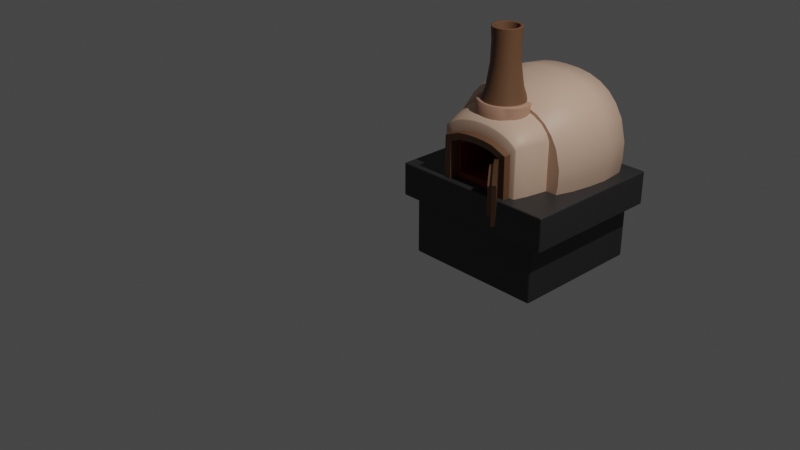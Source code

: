 # Source: oven.blend  (saved by Blender 3.0.42; exported with 4.5.12 LTS)
import bpy
from mathutils import Matrix  # noqa: F401  (used for matrix-valued properties, if any)

bpy.ops.wm.read_factory_settings(use_empty=True)
scene = bpy.context.scene
scene.name = 'Scene'

# ---- collections
col_collection = bpy.data.collections.new('Collection'); scene.collection.children.link(col_collection)

# ---- materials (node trees are filled in below, after node groups)
mat_ovenpeach = bpy.data.materials.new('OvenPeach')
mat_ovenpeach.use_transparent_shadow = False
mat_ovenpeach_001 = bpy.data.materials.new('OvenPeach.001')
mat_ovenpeach_001.use_transparent_shadow = False
mat_ovenbrown = bpy.data.materials.new('OvenBrown')
mat_ovenbrown.use_transparent_shadow = False
mat_ovenred = bpy.data.materials.new('OvenRed')
mat_ovenred.use_transparent_shadow = False
mat_ovenbase = bpy.data.materials.new('OvenBase')
mat_ovenbase.use_transparent_shadow = False
mat_ovenbrown_001 = bpy.data.materials.new('OvenBrown.001')
mat_ovenbrown_001.use_transparent_shadow = False

# ---- material node trees
mat_ovenpeach.use_nodes = True; mat_ovenpeach.node_tree.nodes.clear()
_N = mat_ovenpeach.node_tree.nodes; _L = mat_ovenpeach.node_tree.links
n0 = _N.new('ShaderNodeBsdfPrincipled'); n0.name = 'Principled BSDF'; n0.location = (10, 300)
n0.distribution = 'GGX'
n0.subsurface_method = 'RANDOM_WALK_SKIN'
n0.inputs[0].default_value = (0.7011, 0.4678, 0.3372, 1.0)
n0.inputs[3].default_value = 1.45
n0.inputs[27].default_value = (0.0, 0.0, 0.0, 1.0)
n0.inputs[28].default_value = 1.0
n1 = _N.new('ShaderNodeOutputMaterial'); n1.name = 'Material Output'; n1.location = (300, 300)
_L.new(n0.outputs[0], n1.inputs[0])
n1.is_active_output = True
mat_ovenpeach_001.use_nodes = True; mat_ovenpeach_001.node_tree.nodes.clear()
_N = mat_ovenpeach_001.node_tree.nodes; _L = mat_ovenpeach_001.node_tree.links
n0 = _N.new('ShaderNodeBsdfPrincipled'); n0.name = 'Principled BSDF'; n0.location = (10, 300)
n0.distribution = 'GGX'
n0.subsurface_method = 'RANDOM_WALK_SKIN'
n0.inputs[0].default_value = (0.5173, 0.2809, 0.1867, 1.0)
n0.inputs[3].default_value = 1.45
n0.inputs[27].default_value = (0.0, 0.0, 0.0, 1.0)
n0.inputs[28].default_value = 1.0
n1 = _N.new('ShaderNodeOutputMaterial'); n1.name = 'Material Output'; n1.location = (300, 300)
_L.new(n0.outputs[0], n1.inputs[0])
n1.is_active_output = True
mat_ovenbrown.use_nodes = True; mat_ovenbrown.node_tree.nodes.clear()
_N = mat_ovenbrown.node_tree.nodes; _L = mat_ovenbrown.node_tree.links
n0 = _N.new('ShaderNodeBsdfPrincipled'); n0.name = 'Principled BSDF'; n0.location = (10, 300)
n0.distribution = 'GGX'
n0.subsurface_method = 'RANDOM_WALK_SKIN'
n0.inputs[0].default_value = (0.1651, 0.07819, 0.0382, 1.0)
n0.inputs[3].default_value = 1.45
n0.inputs[27].default_value = (0.0, 0.0, 0.0, 1.0)
n0.inputs[28].default_value = 1.0
n1 = _N.new('ShaderNodeOutputMaterial'); n1.name = 'Material Output'; n1.location = (300, 300)
_L.new(n0.outputs[0], n1.inputs[0])
n1.is_active_output = True
mat_ovenred.use_nodes = True; mat_ovenred.node_tree.nodes.clear()
_N = mat_ovenred.node_tree.nodes; _L = mat_ovenred.node_tree.links
n0 = _N.new('ShaderNodeBsdfPrincipled'); n0.name = 'Principled BSDF'; n0.location = (10, 300)
n0.distribution = 'GGX'
n0.subsurface_method = 'RANDOM_WALK_SKIN'
n0.inputs[0].default_value = (0.214, 0.0197, 0.01314, 1.0)
n0.inputs[3].default_value = 1.45
n0.inputs[27].default_value = (0.0, 0.0, 0.0, 1.0)
n0.inputs[28].default_value = 1.0
n1 = _N.new('ShaderNodeOutputMaterial'); n1.name = 'Material Output'; n1.location = (300, 300)
_L.new(n0.outputs[0], n1.inputs[0])
n1.is_active_output = True
mat_ovenbase.use_nodes = True; mat_ovenbase.node_tree.nodes.clear()
_N = mat_ovenbase.node_tree.nodes; _L = mat_ovenbase.node_tree.links
n0 = _N.new('ShaderNodeBsdfPrincipled'); n0.name = 'Principled BSDF'; n0.location = (10, 300)
n0.distribution = 'GGX'
n0.subsurface_method = 'RANDOM_WALK_SKIN'
n0.inputs[0].default_value = (0.0291, 0.0291, 0.0291, 1.0)
n0.inputs[3].default_value = 1.45
n0.inputs[27].default_value = (0.0, 0.0, 0.0, 1.0)
n0.inputs[28].default_value = 1.0
n1 = _N.new('ShaderNodeOutputMaterial'); n1.name = 'Material Output'; n1.location = (300, 300)
_L.new(n0.outputs[0], n1.inputs[0])
n1.is_active_output = True
mat_ovenbrown_001.use_nodes = True; mat_ovenbrown_001.node_tree.nodes.clear()
_N = mat_ovenbrown_001.node_tree.nodes; _L = mat_ovenbrown_001.node_tree.links
n0 = _N.new('ShaderNodeBsdfPrincipled'); n0.name = 'Principled BSDF'; n0.location = (10, 300)
n0.distribution = 'GGX'
n0.subsurface_method = 'RANDOM_WALK_SKIN'
n0.inputs[0].default_value = (0.06681, 0.02874, 0.01034, 1.0)
n0.inputs[3].default_value = 1.45
n0.inputs[27].default_value = (0.0, 0.0, 0.0, 1.0)
n0.inputs[28].default_value = 1.0
n1 = _N.new('ShaderNodeOutputMaterial'); n1.name = 'Material Output'; n1.location = (300, 300)
_L.new(n0.outputs[0], n1.inputs[0])
n1.is_active_output = True

# ---- world
world_world = bpy.data.worlds.new('World'); scene.world = world_world
world_world.use_nodes = True; world_world.node_tree.nodes.clear()
_N = world_world.node_tree.nodes; _L = world_world.node_tree.links
n0 = _N.new('ShaderNodeOutputWorld'); n0.name = 'World Output'; n0.location = (300, 300)
n1 = _N.new('ShaderNodeBackground'); n1.name = 'Background'; n1.location = (10, 300)
n1.inputs[0].default_value = (0.05088, 0.05088, 0.05088, 1.0)
_L.new(n1.outputs[0], n0.inputs[0])
n0.is_active_output = True
world_world.color = (0.05088, 0.05088, 0.05088)
world_world.use_sun_shadow = False
world_world.sun_shadow_jitter_overblur = 0.0

# ---- cameras
cam_camera = bpy.data.cameras.new('Camera')
cam_camera.clip_end = 100.0
cam_camera.ortho_scale = 7.314

# ---- lights
light_light = bpy.data.lights.new('Light', 'POINT')
light_light.transmission_factor = 0.0
light_light.energy = 1000.0
light_light.shadow_soft_size = 0.1
light_light.shadow_maximum_resolution = 0.006
light_light.use_absolute_resolution = True

# ---- meshes
me_plane = bpy.data.meshes.new('Plane')
me_plane.from_pydata([(0.2911, -0.3804, 0.4234), (-0.2911, -0.3804, 0.4234), (-0.1029, -0.3804, 0.4746), (0.1029, -0.3804, 0.4746), (0.2017, -0.3804, 0.4593), (-1.496e-09, -0.3804, 0.4777), (-0.2017, -0.3804, 0.4593), (0.1077, -0.3804, 0.08441), (-1.496e-09, -0.3804, 0.08441), (-0.1077, -0.3804, 0.08441), (-0.2154, -0.3804, 0.08441), (-0.2911, -0.3804, 0.08441), (0.2911, -0.3804, 0.08441), (0.2154, -0.3804, 0.08441), (-0.3375, -1.0, 0.45), (-0.3375, -1.0, 0.0), (0.2154, -1.0, 0.08441), (0.2911, -1.0, 0.08441), (0.3375, -1.0, 0.0), (0.3375, -1.0, 0.45), (-0.2154, -1.0, 0.499), (-0.2911, -1.0, 0.08441), (-0.2154, -1.0, 0.08441), (-0.1077, -1.0, 0.08441), (-1.496e-09, -1.0, 0.08441), (0.1077, -1.0, 0.08441), (0.2154, -1.0, 0.499), (0.1077, -1.0, 0.5157), (-1.496e-09, -1.0, 0.5189), (-0.1077, -1.0, 0.5157), (-0.2017, -1.0, 0.4593), (-1.496e-09, -1.0, 0.4777), (0.2017, -1.0, 0.4593), (0.1029, -1.0, 0.4746), (-0.1029, -1.0, 0.4746), (-0.2911, -1.0, 0.4234), (0.2154, -1.0, 0.0), (0.2911, -1.0, 0.4234), (-0.2154, -1.0, 0.0), (-0.1077, -1.0, 0.0), (-1.496e-09, -1.0, 0.0), (0.1077, -1.0, 0.0), (-0.4284, -0.8813, 0.5101), (0.4284, -0.8813, 0.5101), (0.2445, -0.8813, 0.5834), (-1.496e-09, -0.8813, 0.6051), (-0.2445, -0.8813, 0.5834), (-0.4356, -0.8813, 0.0), (0.4356, -0.8813, 0.0), (0.1223, -0.8813, 0.601), (-0.1223, -0.8813, 0.601), (-7.74e-09, -0.5793, 0.8746), (-0.1263, -0.5793, 0.8684), (-0.2478, -0.5793, 0.8499), (-0.3597, -0.5793, 0.8199), (-0.4801, -0.5793, 0.7539), (-0.5555, -0.5793, 0.6735), (-0.5982, -0.5793, 0.5861), (0.5982, -0.5793, 0.001706), (-0.5982, -0.5793, 0.001706), (0.5982, -0.5793, 0.5861), (0.5555, -0.5793, 0.6735), (0.4801, -0.5793, 0.7539), (0.3597, -0.5793, 0.8199), (0.2478, -0.5793, 0.8499), (0.1263, -0.5793, 0.8684), (0.4308, -0.8568, 0.7158), (0.3297, -0.8568, 0.7656), (-0.3297, -0.8568, 0.7656), (-0.4308, -0.8568, 0.7158), (0.2271, -0.8568, 0.7931), (-0.5021, -0.8568, 0.655), (0.1158, -0.8568, 0.8101), (-0.5484, -0.8568, 0.5879), (-8.97e-09, -0.8568, 0.8158), (0.5484, -0.8568, 0.00236), (0.5484, -0.8568, 0.5879), (-0.5484, -0.8568, 0.00236), (-0.1158, -0.8568, 0.8101), (0.5021, -0.8568, 0.655), (-0.2271, -0.8568, 0.7931), (-1.3e-08, -1.02, 0.569), (-0.06635, -1.02, 0.5649), (-0.1301, -1.02, 0.5529), (-0.1889, -1.02, 0.5335), (-0.2405, -1.02, 0.5073), (-0.2828, -1.02, 0.4754), (-0.367, -1.02, 0.4535), (0.3513, -1.02, 0.003014), (-0.3513, -1.02, 0.003014), (0.367, -1.02, 0.4535), (0.2828, -1.02, 0.4754), (0.2405, -1.02, 0.5073), (0.1889, -1.02, 0.5335), (0.1301, -1.02, 0.5529), (0.06635, -1.02, 0.5649), (-1.031e-08, -1.02, 0.7328), (-1.014e-08, -1.012, 0.7437), (-0.1058, -1.012, 0.7385), (-0.1037, -1.02, 0.7277), (-0.2075, -1.012, 0.723), (-0.2034, -1.02, 0.7126), (-0.3013, -1.012, 0.6979), (-0.2954, -1.02, 0.6879), (-0.3841, -1.012, 0.6634), (-0.3761, -1.02, 0.6547), (-0.4515, -1.012, 0.6215), (-0.4425, -1.02, 0.6142), (-0.5013, -1.011, 0.5736), (-0.4918, -1.02, 0.5678), (0.5013, -1.011, 0.002977), (0.4917, -1.02, 0.003014), (-0.4917, -1.02, 0.003014), (-0.5013, -1.011, 0.002977), (0.5013, -1.011, 0.5736), (0.4918, -1.02, 0.5678), (0.4515, -1.012, 0.6215), (0.4425, -1.02, 0.6142), (0.3841, -1.012, 0.6634), (0.3761, -1.02, 0.6547), (0.3013, -1.012, 0.6979), (0.2954, -1.02, 0.6879), (0.2075, -1.012, 0.723), (0.2034, -1.02, 0.7126), (0.1058, -1.012, 0.7385), (0.1037, -1.02, 0.7277), (-1.949e-08, 0.06407, 1.111), (-0.1701, 0.06407, 1.104), (-0.3336, 0.06407, 1.077), (-0.4843, 0.06407, 1.022), (-0.6164, 0.06407, 0.9375), (-0.7248, 0.06407, 0.8232), (-0.8192, 0.06407, 0.6645), (-0.8841, 0.06407, 0.1764), (0.82, -0.4033, 0.1628), (-0.793, -0.4033, -0.01089), (-0.8221, -0.4033, 0.3705), (-0.82, -0.4033, 0.1628), (-0.7598, -0.4033, 0.6155), (-0.6723, -0.4033, 0.7611), (-0.5717, -0.4033, 0.8664), (-0.4492, -0.4033, 0.944), (-0.3094, -0.4033, 0.9955), (-0.1577, -0.4033, 1.022), (-2.402e-08, -0.4033, 1.029), (-0.8863, 0.06407, 0.4003), (0.8863, 0.06407, 0.4003), (0.855, 0.06407, -0.01089), (-0.855, 0.06407, -0.01089), (0.793, -0.4033, -0.01089), (0.8221, -0.4033, 0.3705), (0.8841, 0.06407, 0.1764), (0.8192, 0.06407, 0.6645), (0.7248, 0.06407, 0.8232), (0.6164, 0.06407, 0.9375), (0.4843, 0.06407, 1.022), (0.3336, 0.06407, 1.077), (0.1701, 0.06407, 1.104), (0.7598, -0.4033, 0.6155), (0.6723, -0.4033, 0.7611), (0.5717, -0.4033, 0.8664), (0.4492, -0.4033, 0.944), (0.3094, -0.4033, 0.9955), (0.1577, -0.4033, 1.022), (0.7478, -0.6035, 0.1172), (-0.7231, -0.6035, -0.04121), (-0.7497, -0.6035, 0.3066), (-0.7478, -0.6035, 0.1172), (-0.6929, -0.6035, 0.5298), (-0.613, -0.6035, 0.6627), (-0.5213, -0.6035, 0.7603), (-0.4096, -0.6035, 0.8337), (-0.2822, -0.6035, 0.8827), (-0.1438, -0.6035, 0.9099), (-2.912e-08, -0.6035, 0.9184), (0.7231, -0.6035, -0.04121), (0.7497, -0.6035, 0.3066), (0.6929, -0.6035, 0.5298), (0.613, -0.6035, 0.6627), (0.5213, -0.6035, 0.7603), (0.4096, -0.6035, 0.8337), (0.2822, -0.6035, 0.8827), (0.1438, -0.6035, 0.9099), (0.4854, -0.6035, 0.1127), (-0.4694, -0.6035, -0.01089), (-0.4867, -0.6035, 0.2604), (-0.4854, -0.6035, 0.1127), (-0.4498, -0.6035, 0.4339), (-0.398, -0.6035, 0.5372), (-0.3384, -0.6035, 0.6148), (-0.2659, -0.6035, 0.6752), (-0.1832, -0.6035, 0.7178), (-0.09338, -0.6035, 0.7428), (-4.766e-08, -0.6035, 0.7511), (0.4694, -0.6035, -0.01089), (0.4867, -0.6035, 0.2604), (0.4498, -0.6035, 0.4339), (0.398, -0.6035, 0.5372), (0.3384, -0.6035, 0.6148), (0.2659, -0.6035, 0.6752), (0.1832, -0.6035, 0.7178), (0.09338, -0.6035, 0.7428), (-0.3253, -0.1689, 1.049), (-0.4723, -0.1689, 0.9946), (0.8622, -0.1689, 0.1718), (0.8643, -0.1689, 0.3901), (-0.6011, -0.1689, 0.9128), (-0.8643, -0.1689, 0.3901), (-0.8622, -0.1689, 0.1718), (0.7989, -0.1689, 0.6477), (0.7068, -0.1689, 0.8017), (-0.7068, -0.1689, 0.8017), (0.6011, -0.1689, 0.9128), (-0.7989, -0.1689, 0.6477), (0.8337, -0.1689, -0.01089), (0.4723, -0.1689, 0.9946), (-0.8337, -0.1689, -0.01089), (0.3253, -0.1689, 1.049), (-2.104e-08, -0.1689, 1.083), (-0.1658, -0.1689, 1.075), (0.1658, -0.1689, 1.075), (-8.196e-08, -0.3719, 0.7502), (-8.196e-08, -0.3868, 0.9106), (0.08677, -0.3817, 0.7502), (0.0823, -0.3961, 0.9106), (0.1676, -0.4106, 0.7502), (0.159, -0.4235, 0.9106), (0.2371, -0.4565, 0.7502), (0.2249, -0.4671, 0.9106), (0.2903, -0.5164, 0.7502), (0.2754, -0.5238, 0.9106), (0.3238, -0.5861, 0.7502), (0.3072, -0.5899, 0.9106), (0.3352, -0.6609, 0.7502), (0.318, -0.6609, 0.9106), (0.3238, -0.7357, 0.7502), (0.3072, -0.7318, 0.9106), (0.2903, -0.8054, 0.7502), (0.2754, -0.798, 0.9106), (0.2371, -0.8652, 0.7502), (0.2249, -0.8547, 0.9106), (0.1676, -0.9112, 0.7502), (0.159, -0.8983, 0.9106), (0.08677, -0.94, 0.7502), (0.0823, -0.9257, 0.9106), (-1.113e-07, -0.9499, 0.7502), (-1.098e-07, -0.935, 0.9106), (-0.08677, -0.94, 0.7502), (-0.0823, -0.9257, 0.9106), (-0.1676, -0.9112, 0.7502), (-0.159, -0.8983, 0.9106), (-0.2371, -0.8652, 0.7502), (-0.2249, -0.8547, 0.9106), (-0.2903, -0.8054, 0.7502), (-0.2754, -0.798, 0.9106), (-0.3238, -0.7357, 0.7502), (-0.3072, -0.7318, 0.9106), (-0.3352, -0.6609, 0.7502), (-0.318, -0.6609, 0.9106), (-0.3238, -0.5861, 0.7502), (-0.3072, -0.5899, 0.9106), (-0.2903, -0.5164, 0.7502), (-0.2754, -0.5238, 0.9106), (-0.2371, -0.4565, 0.7502), (-0.2249, -0.4671, 0.9106), (-0.1676, -0.4106, 0.7502), (-0.159, -0.4235, 0.9106), (-0.08677, -0.3817, 0.7502), (-0.0823, -0.3961, 0.9106), (-8.196e-08, -0.3967, 0.9191), (0.07931, -0.4057, 0.9191), (0.1532, -0.4321, 0.9191), (0.2167, -0.4741, 0.9191), (0.2654, -0.5288, 0.9191), (0.296, -0.5925, 0.9191), (0.3064, -0.6609, 0.9191), (0.296, -0.7293, 0.9191), (0.2654, -0.793, 0.9191), (0.2167, -0.8477, 0.9191), (0.1532, -0.8897, 0.9191), (0.07931, -0.916, 0.9191), (-1.087e-07, -0.925, 0.9191), (-0.07931, -0.916, 0.9191), (-0.1532, -0.8897, 0.9191), (-0.2167, -0.8477, 0.9191), (-0.2654, -0.793, 0.9191), (-0.296, -0.7293, 0.9191), (-0.3064, -0.6609, 0.9191), (-0.296, -0.5925, 0.9191), (-0.2654, -0.5288, 0.9191), (-0.2167, -0.4741, 0.9191), (-0.1532, -0.4321, 0.9191), (-0.07931, -0.4057, 0.9191), (-8.196e-08, -0.4664, 0.9191), (0.05839, -0.473, 0.9191), (0.1128, -0.4925, 0.9191), (0.1595, -0.5234, 0.9191), (0.1954, -0.5637, 0.9191), (0.2179, -0.6106, 0.9191), (0.2256, -0.6609, 0.9191), (0.2179, -0.7112, 0.9191), (0.1954, -0.7581, 0.9191), (0.1595, -0.7984, 0.9191), (0.1128, -0.8293, 0.9191), (0.05839, -0.8487, 0.9191), (-1.017e-07, -0.8554, 0.9191), (-0.05839, -0.8487, 0.9191), (-0.1128, -0.8293, 0.9191), (-0.1595, -0.7984, 0.9191), (-0.1954, -0.7581, 0.9191), (-0.2179, -0.7112, 0.9191), (-0.2256, -0.6609, 0.9191), (-0.2179, -0.6106, 0.9191), (-0.1954, -0.5637, 0.9191), (-0.1595, -0.5234, 0.9191), (-0.1128, -0.4925, 0.9191), (-0.05839, -0.473, 0.9191), (-7.488e-08, -0.3965, 0.8844), (0.06851, -0.4055, 0.8844), (0.1324, -0.4319, 0.8844), (0.1872, -0.4739, 0.8844), (0.2292, -0.5287, 0.8844), (0.2557, -0.5924, 0.8844), (0.2647, -0.6609, 0.8844), (0.2557, -0.7293, 0.8844), (0.2292, -0.7931, 0.8844), (0.1872, -0.8479, 0.8844), (0.1324, -0.8899, 0.8844), (0.06851, -0.9163, 0.8844), (-9.537e-08, -0.9253, 0.8844), (-0.06851, -0.9163, 0.8844), (-0.1324, -0.8899, 0.8844), (-0.1872, -0.8479, 0.8844), (-0.2292, -0.7931, 0.8844), (-0.2557, -0.7293, 0.8844), (-0.2647, -0.6609, 0.8844), (-0.2557, -0.5924, 0.8844), (-0.2292, -0.5287, 0.8844), (-0.1872, -0.4739, 0.8844), (-0.1324, -0.4319, 0.8844), (-0.06851, -0.4055, 0.8844), (-7.831e-08, -0.4559, 1.063), (0.05318, -0.4629, 1.063), (0.1027, -0.4834, 1.063), (0.1453, -0.5159, 1.063), (0.1779, -0.5584, 1.063), (0.1985, -0.6078, 1.063), (0.2055, -0.6609, 1.063), (0.1985, -0.7139, 1.063), (0.1779, -0.7634, 1.063), (0.1453, -0.8058, 1.063), (0.1027, -0.8384, 1.063), (0.05318, -0.8589, 1.063), (-9.379e-08, -0.8659, 1.063), (-0.05318, -0.8589, 1.063), (-0.1027, -0.8384, 1.063), (-0.1453, -0.8058, 1.063), (-0.1779, -0.7634, 1.063), (-0.1985, -0.7139, 1.063), (-0.2055, -0.6609, 1.063), (-0.1985, -0.6078, 1.063), (-0.1779, -0.5584, 1.063), (-0.1453, -0.5159, 1.063), (-0.1027, -0.4834, 1.063), (-0.05318, -0.4629, 1.063), (-7.86e-08, -0.5003, 1.566), (0.04166, -0.5058, 1.566), (0.08049, -0.5218, 1.566), (0.1138, -0.5474, 1.566), (0.1394, -0.5806, 1.566), (0.1555, -0.6193, 1.566), (0.161, -0.6609, 1.566), (0.1555, -0.7024, 1.566), (0.1394, -0.7412, 1.566), (0.1138, -0.7744, 1.566), (0.08049, -0.7999, 1.566), (0.04166, -0.816, 1.566), (-9.335e-08, -0.8214, 1.566), (-0.04166, -0.816, 1.566), (-0.08049, -0.7999, 1.566), (-0.1138, -0.7744, 1.566), (-0.1394, -0.7412, 1.566), (-0.1555, -0.7024, 1.566), (-0.161, -0.6609, 1.566), (-0.1555, -0.6193, 1.566), (-0.1394, -0.5806, 1.566), (-0.1138, -0.5474, 1.566), (-0.08049, -0.5218, 1.566), (-0.04166, -0.5058, 1.566), (-8.056e-08, -0.5683, 1.204), (0.024, -0.5714, 1.204), (0.04636, -0.5807, 1.204), (0.06556, -0.5954, 1.204), (0.08029, -0.6146, 1.204), (0.08955, -0.6369, 1.204), (0.09271, -0.6609, 1.204), (0.08955, -0.6849, 1.204), (0.08029, -0.7072, 1.204), (0.06556, -0.7264, 1.204), (0.04636, -0.7411, 1.204), (0.024, -0.7503, 1.204), (-8.879e-08, -0.7535, 1.204), (-0.024, -0.7503, 1.204), (-0.04636, -0.7411, 1.204), (-0.06556, -0.7264, 1.204), (-0.08029, -0.7072, 1.204), (-0.08955, -0.6849, 1.204), (-0.09271, -0.6609, 1.204), (-0.08955, -0.6369, 1.204), (-0.08029, -0.6146, 1.204), (-0.06556, -0.5954, 1.204), (-0.04636, -0.5807, 1.204), (-0.024, -0.5714, 1.204), (-9.238e-08, -0.8263, 1.328), (-0.04312, -0.8206, 1.328), (0.1609, -0.6181, 1.328), (0.1666, -0.6609, 1.328), (-0.1443, -0.5782, 1.328), (-0.1178, -0.5439, 1.328), (-0.08331, -0.8041, 1.328), (0.1609, -0.7037, 1.328), (-0.08331, -0.5177, 1.328), (-0.1178, -0.7778, 1.328), (0.1443, -0.7436, 1.328), (-0.04312, -0.5011, 1.328), (-7.945e-08, -0.4955, 1.328), (0.04312, -0.5011, 1.328), (-0.1443, -0.7436, 1.328), (0.1178, -0.7778, 1.328), (0.08331, -0.5177, 1.328), (-0.1609, -0.7037, 1.328), (0.08331, -0.8041, 1.328), (0.1178, -0.5439, 1.328), (-0.1666, -0.6609, 1.328), (0.04312, -0.8206, 1.328), (0.1443, -0.5782, 1.328), (-0.1609, -0.6181, 1.328), (-7.703e-08, -0.4895, 1.718), (-7.72e-08, -0.4927, 1.721), (0.04442, -0.4953, 1.718), (0.04358, -0.4984, 1.721), (0.08421, -0.5152, 1.721), (0.08584, -0.5124, 1.718), (0.1191, -0.5419, 1.721), (0.1214, -0.5396, 1.718), (0.146, -0.5767, 1.721), (0.1488, -0.5751, 1.718), (0.166, -0.6165, 1.718), (0.1628, -0.6173, 1.721), (0.1686, -0.6609, 1.721), (0.1718, -0.6609, 1.718), (0.1628, -0.7045, 1.721), (0.166, -0.7053, 1.718), (0.146, -0.7451, 1.721), (0.1488, -0.7467, 1.718), (0.1191, -0.7799, 1.721), (0.1214, -0.7822, 1.718), (0.08421, -0.8066, 1.721), (0.08584, -0.8094, 1.718), (0.04358, -0.8234, 1.721), (0.04442, -0.8265, 1.718), (-9.239e-08, -0.8291, 1.721), (-9.255e-08, -0.8323, 1.718), (-0.04442, -0.8265, 1.718), (-0.04358, -0.8234, 1.721), (-0.08421, -0.8066, 1.721), (-0.08584, -0.8094, 1.718), (-0.1191, -0.7799, 1.721), (-0.1214, -0.7822, 1.718), (-0.1488, -0.7467, 1.718), (-0.146, -0.7451, 1.721), (-0.1628, -0.7045, 1.721), (-0.166, -0.7053, 1.718), (-0.1686, -0.6609, 1.721), (-0.1718, -0.6609, 1.718), (-0.1628, -0.6173, 1.721), (-0.166, -0.6165, 1.718), (-0.1488, -0.5751, 1.718), (-0.146, -0.5767, 1.721), (-0.1191, -0.5419, 1.721), (-0.1214, -0.5396, 1.718), (-0.08421, -0.5152, 1.721), (-0.08584, -0.5124, 1.718), (-0.04358, -0.4984, 1.721), (-0.04442, -0.4953, 1.718), (-7.886e-08, -0.5223, 1.717), (-7.849e-08, -0.5152, 1.721), (0.03775, -0.5202, 1.721), (0.0359, -0.527, 1.717), (0.06935, -0.5409, 1.717), (0.07291, -0.5347, 1.721), (0.09805, -0.5629, 1.717), (0.1031, -0.5579, 1.721), (0.1262, -0.5881, 1.721), (0.1201, -0.5916, 1.717), (0.1339, -0.625, 1.717), (0.1408, -0.6232, 1.721), (0.1457, -0.6609, 1.721), (0.1386, -0.6609, 1.717), (0.1339, -0.6967, 1.717), (0.1408, -0.6986, 1.721), (0.1201, -0.7301, 1.717), (0.1262, -0.7337, 1.721), (0.09805, -0.7588, 1.717), (0.1031, -0.7639, 1.721), (0.06935, -0.7809, 1.717), (0.07291, -0.787, 1.721), (0.0359, -0.7947, 1.717), (0.03775, -0.8016, 1.721), (-9.144e-08, -0.8066, 1.721), (-9.112e-08, -0.7995, 1.717), (-0.0359, -0.7947, 1.717), (-0.03775, -0.8016, 1.721), (-0.06935, -0.7809, 1.717), (-0.07291, -0.787, 1.721), (-0.09805, -0.7588, 1.717), (-0.1031, -0.7639, 1.721), (-0.1262, -0.7337, 1.721), (-0.1201, -0.7301, 1.717), (-0.1339, -0.6967, 1.717), (-0.1408, -0.6986, 1.721), (-0.1386, -0.6609, 1.717), (-0.1457, -0.6609, 1.721), (-0.1408, -0.6232, 1.721), (-0.1339, -0.625, 1.717), (-0.1201, -0.5916, 1.717), (-0.1262, -0.5881, 1.721), (-0.09805, -0.5629, 1.717), (-0.1031, -0.5579, 1.721), (-0.06935, -0.5409, 1.717), (-0.07291, -0.5347, 1.721), (-0.0359, -0.527, 1.717), (-0.03775, -0.5202, 1.721), (-2.172e-08, 0.3742, 1.07), (-0.164, 0.3742, 1.064), (-0.3217, 0.3742, 1.038), (-0.467, 0.3742, 0.9847), (-0.5943, 0.3742, 0.9036), (-0.6989, 0.3742, 0.7934), (-0.7899, 0.3742, 0.6403), (-0.8525, 0.3742, 0.1697), (-0.8546, 0.3742, 0.3856), (0.8546, 0.3742, 0.3856), (0.8244, 0.3742, -0.01089), (-0.8244, 0.3742, -0.01089), (0.8525, 0.3742, 0.1697), (0.7899, 0.3742, 0.6403), (0.6989, 0.3742, 0.7934), (0.5943, 0.3742, 0.9036), (0.467, 0.3742, 0.9847), (0.3217, 0.3742, 1.038), (0.164, 0.3742, 1.064), (-2.853e-08, 0.4876, 0.9482), (-0.1454, 0.4876, 0.9422), (-0.2853, 0.4876, 0.9198), (-0.4142, 0.4876, 0.8722), (-0.5271, 0.4876, 0.8002), (-0.6199, 0.4876, 0.7025), (-0.7006, 0.4876, 0.5667), (-0.7561, 0.4876, 0.1493), (-0.758, 0.4876, 0.3407), (0.758, 0.4876, 0.3407), (0.7312, 0.4876, -0.01089), (-0.7312, 0.4876, -0.01089), (0.7561, 0.4876, 0.1493), (0.7006, 0.4876, 0.5667), (0.6199, 0.4876, 0.7025), (0.5271, 0.4876, 0.8002), (0.4142, 0.4876, 0.8722), (0.2853, 0.4876, 0.9198), (0.1454, 0.4876, 0.9422), (-4.824e-08, 0.5372, 0.5945), (-0.09179, 0.5372, 0.5906), (-0.1801, 0.5372, 0.5765), (-0.2614, 0.5372, 0.5465), (-0.3327, 0.5372, 0.501), (-0.3912, 0.5372, 0.4393), (-0.4422, 0.5372, 0.3536), (-0.4772, 0.5372, 0.09021), (-0.4784, 0.5372, 0.211), (0.4784, 0.5372, 0.211), (0.4615, 0.5372, -0.01089), (-0.4615, 0.5372, -0.01089), (0.4772, 0.5372, 0.09021), (0.4422, 0.5372, 0.3536), (0.3912, 0.5372, 0.4393), (0.3327, 0.5372, 0.501), (0.2614, 0.5372, 0.5465), (0.1801, 0.5372, 0.5765), (0.09179, 0.5372, 0.5906), (-8.196e-08, 0.5394, -0.01089), (-0.4284, -1.098, 0.5101), (-0.4245, -1.104, 0.5063), (0.4245, -1.104, 0.5063), (0.4284, -1.098, 0.5101), (0.2445, -1.098, 0.5834), (0.2426, -1.104, 0.579), (-1.496e-09, -1.098, 0.6051), (-1.496e-09, -1.104, 0.6006), (-0.2426, -1.104, 0.579), (-0.2445, -1.098, 0.5834), (-0.4316, -1.104, 0.0), (-0.4356, -1.098, 0.0), (0.4356, -1.098, 0.0), (0.4316, -1.104, 0.0), (0.1213, -1.104, 0.5964), (0.1223, -1.098, 0.601), (-0.1213, -1.104, 0.5964), (-0.1223, -1.098, 0.601), (-0.3375, -1.09, 0.0), (-0.3457, -1.104, 0.0), (0.3457, -1.104, 0.0), (0.3375, -1.09, 0.0), (-0.3375, -1.09, 0.45), (-0.3457, -1.104, 0.4587), (0.3457, -1.104, 0.4587), (0.3375, -1.09, 0.45), (-0.2154, -1.09, 0.499), (-0.2198, -1.104, 0.5091), (0.2198, -1.104, 0.5091), (0.2154, -1.09, 0.499), (0.1077, -1.09, 0.5157), (0.1099, -1.104, 0.5261), (-1.496e-09, -1.104, 0.5294), (-1.496e-09, -1.09, 0.5189), (-0.1077, -1.09, 0.5157), (-0.1099, -1.104, 0.5261), (-0.3375, -1.0, 0.45), (-0.3375, -1.0, 0.0), (0.3375, -1.0, 0.0), (0.3375, -1.0, 0.45), (-0.2154, -1.0, 0.499), (0.2154, -1.0, 0.499), (0.1077, -1.0, 0.5157), (-1.496e-09, -1.0, 0.5189), (-0.1077, -1.0, 0.5157), (0.2154, -1.0, 0.0), (-0.2154, -1.0, 0.0), (-0.1077, -1.0, 0.0), (-1.496e-09, -1.0, 0.0), (0.1077, -1.0, 0.0), (-0.3416, -1.097, 0.0), (0.3416, -1.097, 0.0), (-0.3416, -1.097, 0.4543), (0.3416, -1.097, 0.4543), (-0.2176, -1.097, 0.5041), (0.2176, -1.097, 0.5041), (0.1088, -1.097, 0.5209), (-1.496e-09, -1.097, 0.5241), (-0.1088, -1.097, 0.5209), (-0.2435, -1.101, 0.5812), (-0.4265, -1.101, 0.5082), (0.4265, -1.101, 0.5082), (0.2435, -1.101, 0.5812), (0.1218, -1.101, 0.5987), (-1.496e-09, -1.101, 0.6028), (-0.1218, -1.101, 0.5987), (0.4336, -1.101, 0.0), (-0.4336, -1.101, 0.0), (-7.74e-09, -0.3912, 0.8746), (-0.1263, -0.3912, 0.8684), (-0.2478, -0.3912, 0.8499), (-0.3597, -0.3912, 0.8199), (-0.4801, -0.3912, 0.7539), (-0.5555, -0.3912, 0.6735), (-0.5982, -0.3912, 0.5861), (0.5982, -0.3912, 0.001706), (-0.5982, -0.3912, 0.001706), (0.5982, -0.3912, 0.5861), (0.5555, -0.3912, 0.6735), (0.4801, -0.3912, 0.7539), (0.3597, -0.3912, 0.8199), (0.2478, -0.3912, 0.8499), (0.1263, -0.3912, 0.8684)], [(636, 629), (15, 637), (638, 639), (640, 636), (639, 640), (637, 638)], [(10, 9, 2, 6), (8, 7, 3, 5), (7, 13, 4, 3), (9, 8, 5, 2), (606, 595, 44, 49), (608, 597, 45, 50), (614, 618, 599, 592), (594, 603, 48, 43), (602, 591, 42, 47), (11, 10, 6, 1), (13, 12, 0, 4), (623, 622, 605, 598), (612, 616, 630, 629), (619, 615, 593, 596), (626, 623, 598, 607), (622, 619, 596, 605), (624, 625, 29, 28), (604, 593, 615, 611), (610, 614, 592, 601), (618, 626, 607, 599), (35, 21, 11, 1), (21, 22, 10, 11), (37, 32, 4, 0), (31, 34, 2, 5), (22, 23, 9, 10), (16, 17, 12, 13), (21, 35, 627, 628), (17, 16, 36, 18), (37, 17, 18, 19), (35, 30, 631, 627), (22, 21, 628, 38), (24, 23, 39, 40), (16, 25, 41, 36), (32, 37, 19, 632), (31, 33, 633, 634), (30, 34, 635, 631), (25, 24, 40, 41), (33, 32, 632, 633), (23, 22, 38, 39), (34, 31, 634, 635), (33, 31, 5, 3), (23, 24, 8, 9), (24, 25, 7, 8), (34, 30, 6, 2), (25, 16, 13, 7), (17, 37, 0, 12), (30, 35, 1, 6), (32, 33, 3, 4), (625, 617, 20, 29), (595, 594, 43, 44), (616, 620, 26, 630), (597, 606, 49, 45), (621, 624, 28, 27), (620, 621, 27, 26), (617, 613, 14, 20), (600, 608, 50, 46), (67, 66, 62, 63), (69, 68, 54, 55), (70, 67, 63, 64), (71, 69, 55, 56), (72, 70, 64, 65), (73, 71, 56, 57), (74, 72, 65, 51), (76, 75, 58, 60), (77, 73, 57, 59), (78, 74, 51, 52), (79, 76, 60, 61), (80, 78, 52, 53), (66, 79, 61, 62), (68, 80, 53, 54), (103, 105, 85, 84), (119, 121, 93, 92), (101, 103, 84, 83), (117, 119, 92, 91), (125, 96, 81, 95), (111, 115, 90, 88), (115, 117, 91, 90), (98, 97, 74, 78), (109, 112, 89, 87), (107, 109, 87, 86), (123, 125, 95, 94), (105, 107, 86, 85), (121, 123, 94, 93), (100, 98, 78, 80), (118, 116, 79, 66), (102, 100, 80, 68), (120, 118, 66, 67), (104, 102, 68, 69), (122, 120, 67, 70), (106, 104, 69, 71), (124, 122, 70, 72), (108, 106, 71, 73), (99, 101, 83, 82), (114, 110, 75, 76), (113, 108, 73, 77), (97, 124, 72, 74), (116, 114, 76, 79), (99, 96, 97, 98), (101, 99, 98, 100), (103, 101, 100, 102), (105, 103, 102, 104), (107, 105, 104, 106), (109, 107, 106, 108), (115, 111, 110, 114), (112, 109, 108, 113), (117, 115, 114, 116), (119, 117, 116, 118), (121, 119, 118, 120), (123, 121, 120, 122), (125, 123, 122, 124), (96, 125, 124, 97), (96, 99, 82, 81), (203, 141, 142, 202), (205, 150, 134, 204), (206, 140, 141, 203), (208, 137, 136, 207), (210, 159, 158, 209), (211, 139, 140, 206), (209, 158, 150, 205), (212, 160, 159, 210), (213, 138, 139, 211), (204, 134, 149, 214), (215, 161, 160, 212), (207, 136, 138, 213), (216, 135, 137, 208), (217, 162, 161, 215), (219, 143, 144, 218), (220, 163, 162, 217), (202, 142, 143, 219), (218, 144, 163, 220), (158, 177, 176, 150), (143, 173, 174, 144), (161, 180, 179, 160), (137, 167, 166, 136), (162, 181, 180, 161), (136, 166, 168, 138), (163, 182, 181, 162), (138, 168, 169, 139), (144, 174, 182, 163), (139, 169, 170, 140), (140, 170, 171, 141), (160, 179, 178, 159), (135, 165, 167, 137), (141, 171, 172, 142), (159, 178, 177, 158), (134, 164, 175, 149), (142, 172, 173, 143), (150, 176, 164, 134), (166, 185, 187, 168), (164, 183, 194, 175), (168, 187, 188, 169), (177, 196, 195, 176), (169, 188, 189, 170), (180, 199, 198, 179), (170, 189, 190, 171), (179, 198, 197, 178), (181, 200, 199, 180), (171, 190, 191, 172), (178, 197, 196, 177), (182, 201, 200, 181), (172, 191, 192, 173), (176, 195, 183, 164), (174, 193, 201, 182), (173, 192, 193, 174), (167, 186, 185, 166), (165, 184, 186, 167), (126, 218, 220, 157), (128, 202, 219, 127), (157, 220, 217, 156), (127, 219, 218, 126), (156, 217, 215, 155), (148, 216, 208, 133), (145, 207, 213, 132), (155, 215, 212, 154), (151, 204, 214, 147), (132, 213, 211, 131), (154, 212, 210, 153), (152, 209, 205, 146), (131, 211, 206, 130), (153, 210, 209, 152), (133, 208, 207, 145), (130, 206, 203, 129), (146, 205, 204, 151), (129, 203, 202, 128), (221, 222, 224, 223), (223, 224, 226, 225), (225, 226, 228, 227), (227, 228, 230, 229), (229, 230, 232, 231), (231, 232, 234, 233), (233, 234, 236, 235), (235, 236, 238, 237), (237, 238, 240, 239), (239, 240, 242, 241), (241, 242, 244, 243), (243, 244, 246, 245), (245, 246, 248, 247), (247, 248, 250, 249), (249, 250, 252, 251), (251, 252, 254, 253), (253, 254, 256, 255), (255, 256, 258, 257), (257, 258, 260, 259), (259, 260, 262, 261), (261, 262, 264, 263), (263, 264, 266, 265), (265, 266, 268, 267), (267, 268, 222, 221), (250, 248, 282, 283), (260, 258, 287, 288), (222, 268, 292, 269), (226, 224, 270, 271), (236, 234, 275, 276), (246, 244, 280, 281), (256, 254, 285, 286), (266, 264, 290, 291), (232, 230, 273, 274), (242, 240, 278, 279), (252, 250, 283, 284), (262, 260, 288, 289), (228, 226, 271, 272), (238, 236, 276, 277), (248, 246, 281, 282), (258, 256, 286, 287), (268, 266, 291, 292), (224, 222, 269, 270), (234, 232, 274, 275), (244, 242, 279, 280), (254, 252, 284, 285), (264, 262, 289, 290), (230, 228, 272, 273), (240, 238, 277, 278), (276, 275, 299, 300), (291, 290, 314, 315), (284, 283, 307, 308), (277, 276, 300, 301), (292, 291, 315, 316), (270, 269, 293, 294), (285, 284, 308, 309), (278, 277, 301, 302), (269, 292, 316, 293), (271, 270, 294, 295), (286, 285, 309, 310), (279, 278, 302, 303), (272, 271, 295, 296), (287, 286, 310, 311), (280, 279, 303, 304), (273, 272, 296, 297), (288, 287, 311, 312), (281, 280, 304, 305), (274, 273, 297, 298), (289, 288, 312, 313), (282, 281, 305, 306), (275, 274, 298, 299), (290, 289, 313, 314), (283, 282, 306, 307), (427, 430, 358, 357), (426, 429, 343, 342), (428, 431, 351, 350), (429, 432, 344, 343), (430, 433, 359, 358), (424, 425, 341, 364), (431, 434, 352, 351), (432, 435, 345, 344), (433, 436, 360, 359), (434, 413, 353, 352), (527, 410, 411, 529), (435, 415, 346, 345), (518, 405, 406, 519), (436, 417, 361, 360), (491, 392, 393, 494), (529, 411, 412, 531), (413, 414, 354, 353), (524, 408, 409, 525), (415, 416, 347, 346), (510, 401, 402, 511), (390, 488, 485, 389), (503, 398, 399, 505), (515, 404, 405, 518), (505, 399, 400, 507), (499, 396, 397, 501), (417, 418, 362, 361), (420, 423, 349, 348), (414, 419, 355, 354), (421, 424, 364, 363), (416, 420, 348, 347), (425, 426, 342, 341), (446, 369, 368, 444), (414, 378, 379, 419), (416, 371, 372, 420), (418, 386, 387, 421), (419, 379, 380, 422), (420, 372, 373, 423), (421, 387, 388, 424), (422, 380, 381, 427), (423, 373, 374, 428), (424, 388, 365, 425), (501, 397, 398, 503), (495, 394, 395, 498), (426, 366, 367, 429), (427, 381, 382, 430), (428, 374, 375, 431), (429, 367, 368, 432), (430, 382, 383, 433), (431, 375, 376, 434), (432, 368, 369, 435), (433, 383, 384, 436), (434, 376, 377, 413), (521, 407, 408, 524), (435, 369, 370, 415), (494, 393, 394, 495), (436, 384, 385, 417), (389, 485, 531, 412), (498, 395, 396, 499), (413, 377, 378, 414), (415, 370, 371, 416), (417, 385, 386, 418), (460, 376, 375, 458), (443, 441, 490, 492), (425, 365, 366, 426), (450, 452, 372, 371), (386, 480, 482, 387), (466, 468, 380, 379), (452, 454, 373, 372), (519, 406, 407, 521), (381, 380, 468, 469), (456, 374, 373, 454), (387, 482, 484, 388), (381, 469, 472, 382), (442, 367, 366, 439), (456, 458, 375, 374), (442, 444, 368, 367), (383, 382, 472, 474), (462, 377, 376, 460), (447, 370, 369, 446), (384, 383, 474, 476), (463, 378, 377, 462), (447, 450, 371, 370), (385, 384, 476, 477), (422, 427, 357, 356), (463, 466, 379, 378), (471, 470, 517, 520), (439, 366, 365, 437), (386, 385, 477, 480), (441, 440, 487, 490), (440, 438, 486, 487), (445, 443, 492, 493), (448, 445, 493, 496), (449, 448, 496, 497), (451, 449, 497, 500), (453, 451, 500, 502), (455, 453, 502, 504), (457, 455, 504, 506), (459, 457, 506, 508), (461, 459, 508, 509), (464, 461, 509, 512), (465, 464, 512, 514), (467, 465, 514, 516), (470, 467, 516, 517), (473, 471, 520, 522), (475, 473, 522, 523), (478, 475, 523, 526), (479, 478, 526, 528), (481, 479, 528, 530), (483, 481, 530, 532), (419, 422, 356, 355), (418, 421, 363, 362), (423, 428, 350, 349), (342, 318, 317, 341), (343, 319, 318, 342), (344, 320, 319, 343), (345, 321, 320, 344), (346, 322, 321, 345), (347, 323, 322, 346), (348, 324, 323, 347), (349, 325, 324, 348), (350, 326, 325, 349), (351, 327, 326, 350), (352, 328, 327, 351), (353, 329, 328, 352), (354, 330, 329, 353), (355, 331, 330, 354), (356, 332, 331, 355), (357, 333, 332, 356), (358, 334, 333, 357), (359, 335, 334, 358), (360, 336, 335, 359), (361, 337, 336, 360), (362, 338, 337, 361), (363, 339, 338, 362), (364, 340, 339, 363), (341, 317, 340, 364), (525, 409, 410, 527), (507, 400, 401, 510), (488, 390, 391, 489), (513, 403, 404, 515), (489, 391, 392, 491), (511, 402, 403, 513), (448, 449, 450, 447), (440, 441, 442, 439), (478, 479, 480, 477), (464, 465, 466, 463), (470, 471, 472, 469), (471, 473, 474, 472), (473, 475, 476, 474), (475, 478, 477, 476), (479, 481, 482, 480), (481, 483, 484, 482), (441, 443, 444, 442), (443, 445, 446, 444), (445, 448, 447, 446), (439, 437, 438, 440), (449, 451, 452, 450), (451, 453, 454, 452), (453, 455, 456, 454), (455, 457, 458, 456), (457, 459, 460, 458), (459, 461, 462, 460), (461, 464, 463, 462), (465, 467, 468, 466), (483, 438, 437, 484), (467, 470, 469, 468), (437, 365, 388, 484), (490, 487, 488, 489), (526, 523, 524, 525), (528, 526, 525, 527), (496, 493, 494, 495), (512, 509, 510, 511), (514, 512, 511, 513), (520, 517, 518, 519), (522, 520, 519, 521), (523, 522, 521, 524), (530, 528, 527, 529), (532, 530, 529, 531), (492, 490, 489, 491), (493, 492, 491, 494), (500, 497, 498, 499), (502, 500, 499, 501), (504, 502, 501, 503), (506, 504, 503, 505), (508, 506, 505, 507), (509, 508, 507, 510), (516, 514, 513, 515), (486, 532, 531, 485), (517, 516, 515, 518), (485, 488, 487, 486), (497, 496, 495, 498), (438, 483, 532, 486), (155, 549, 550, 156), (126, 533, 534, 127), (156, 550, 551, 157), (127, 534, 535, 128), (157, 551, 533, 126), (128, 535, 536, 129), (151, 545, 542, 146), (129, 536, 537, 130), (145, 541, 540, 133), (152, 546, 547, 153), (130, 537, 538, 131), (146, 542, 546, 152), (153, 547, 548, 154), (131, 538, 539, 132), (147, 543, 545, 151), (154, 548, 549, 155), (132, 539, 541, 145), (133, 540, 544, 148), (546, 565, 566, 547), (538, 557, 558, 539), (547, 566, 567, 548), (539, 558, 560, 541), (548, 567, 568, 549), (541, 560, 559, 540), (533, 552, 553, 534), (549, 568, 569, 550), (542, 561, 565, 546), (534, 553, 554, 535), (550, 569, 570, 551), (543, 562, 564, 545), (535, 554, 555, 536), (551, 570, 552, 533), (540, 559, 563, 544), (536, 555, 556, 537), (545, 564, 561, 542), (537, 556, 557, 538), (565, 584, 585, 566), (557, 576, 577, 558), (566, 585, 586, 567), (558, 577, 579, 560), (567, 586, 587, 568), (560, 579, 578, 559), (552, 571, 572, 553), (568, 587, 588, 569), (561, 580, 584, 565), (553, 572, 573, 554), (569, 588, 589, 570), (562, 581, 583, 564), (554, 573, 574, 555), (570, 589, 571, 552), (559, 578, 582, 563), (555, 574, 575, 556), (564, 583, 580, 561), (556, 575, 576, 557), (574, 590, 575), (583, 590, 580), (575, 590, 576), (584, 590, 585), (576, 590, 577), (585, 590, 586), (577, 590, 579), (586, 590, 587), (579, 590, 578), (571, 590, 572), (587, 590, 588), (580, 590, 584), (572, 590, 573), (588, 590, 589), (581, 590, 583), (573, 590, 574), (589, 590, 571), (578, 590, 582), (650, 651, 592, 599), (652, 653, 596, 593), (654, 655, 598, 605), (656, 650, 599, 607), (652, 657, 603, 594), (651, 658, 601, 592), (653, 654, 605, 596), (655, 656, 607, 598), (591, 600, 46, 42), (643, 641, 609, 613), (642, 644, 616, 612), (645, 643, 613, 617), (644, 646, 620, 616), (647, 648, 624, 621), (649, 645, 617, 625), (646, 647, 621, 620), (648, 649, 625, 624), (613, 609, 15, 14), (623, 626, 649, 648), (619, 622, 647, 646), (626, 618, 645, 649), (622, 623, 648, 647), (615, 619, 646, 644), (618, 614, 643, 645), (611, 615, 644, 642), (614, 610, 641, 643), (597, 608, 656, 655), (595, 606, 654, 653), (591, 602, 658, 651), (593, 604, 657, 652), (608, 600, 650, 656), (606, 597, 655, 654), (594, 595, 653, 652), (600, 591, 651, 650), (51, 65, 673, 659), (60, 58, 666, 668), (59, 57, 665, 667), (52, 51, 659, 660), (61, 60, 668, 669), (53, 52, 660, 661), (62, 61, 669, 670), (54, 53, 661, 662), (63, 62, 670, 671), (55, 54, 662, 663), (64, 63, 671, 672), (56, 55, 663, 664), (65, 64, 672, 673), (57, 56, 664, 665)])
me_plane.polygons.foreach_set('use_smooth', [0, 0, 0, 0, 1, 1, 1, 1, 1, 0, 0, 1, 1, 1, 1, 1, 1, 1, 1, 1, 0, 0, 0, 0, 0, 0, 0, 0, 0, 0, 0, 0, 0, 0, 0, 0, 0, 0, 0, 0, 0, 0, 0, 0, 0, 0, 0, 0, 1, 1, 1, 1, 1, 1, 1, 1, 1, 1, 1, 1, 1, 1, 1, 1, 1, 1, 1, 1, 1, 1, 1, 1, 1, 1, 1, 1, 1, 1, 1, 1, 1, 1, 1, 1, 1, 1, 1, 1, 1, 1, 1, 1, 1, 1, 1, 1, 1, 1, 1, 1, 1, 1, 1, 1, 1, 1, 1, 1, 1, 1, 1, 1, 1, 1, 1, 1, 1, 1, 1, 1, 1, 1, 1, 1, 1, 1, 1, 1, 1, 1, 1, 1, 1, 1, 1, 1, 1, 1, 1, 1, 1, 1, 1, 1, 1, 1, 1, 1, 1, 1, 1, 1, 1, 1, 1, 1, 1, 1, 1, 1, 1, 1, 1, 1, 1, 1, 1, 1, 1, 1, 1, 1, 1, 1, 1, 1, 1, 1, 1, 1, 1, 1, 1, 1, 1, 1, 1, 1, 1, 1, 1, 1, 1, 1, 1, 1, 1, 1, 1, 1, 1, 1, 1, 1, 1, 1, 1, 1, 1, 1, 1, 1, 1, 1, 1, 1, 1, 1, 1, 1, 1, 1, 1, 1, 1, 1, 1, 1, 1, 1, 1, 1, 1, 1, 1, 1, 1, 1, 1, 1, 1, 1, 1, 1, 1, 1, 1, 1, 1, 1, 1, 1, 1, 1, 1, 1, 1, 1, 1, 1, 1, 1, 1, 1, 1, 1, 1, 1, 1, 1, 1, 1, 1, 1, 1, 1, 1, 1, 1, 1, 1, 1, 1, 1, 1, 1, 1, 1, 1, 1, 1, 1, 1, 1, 1, 1, 1, 1, 1, 1, 1, 1, 1, 1, 1, 1, 1, 1, 1, 1, 1, 1, 1, 1, 1, 1, 1, 1, 1, 1, 1, 1, 1, 1, 1, 1, 1, 1, 1, 1, 1, 1, 1, 1, 1, 1, 1, 1, 1, 1, 1, 1, 1, 1, 1, 1, 1, 1, 1, 1, 1, 1, 1, 1, 1, 1, 1, 1, 1, 1, 1, 1, 1, 1, 1, 1, 1, 1, 1, 1, 1, 1, 1, 1, 1, 1, 1, 1, 1, 1, 1, 1, 1, 1, 1, 1, 1, 1, 1, 1, 1, 1, 1, 1, 1, 1, 1, 1, 1, 1, 1, 1, 1, 1, 1, 1, 1, 1, 1, 1, 1, 1, 1, 1, 1, 1, 1, 1, 1, 1, 1, 1, 1, 1, 1, 1, 1, 1, 1, 1, 1, 1, 1, 1, 1, 1, 1, 1, 1, 1, 1, 1, 1, 1, 1, 1, 1, 1, 1, 1, 1, 1, 1, 1, 1, 1, 1, 1, 1, 1, 1, 1, 1, 1, 1, 1, 1, 1, 1, 1, 1, 1, 1, 1, 1, 1, 1, 1, 1, 1, 1, 1, 1, 1, 1, 1, 1, 1, 1, 1, 1, 1, 1, 1, 1, 1, 1, 1, 1, 1, 1, 1, 1, 1, 1, 1, 1, 1, 1, 1, 1, 1, 1, 1, 1, 1, 1, 1, 1, 1, 1, 1, 1, 1, 1, 1, 1, 1, 1, 1, 1, 1, 1, 1, 1, 1, 1, 1, 1, 1, 1, 1, 1, 1, 1, 1, 1, 1, 1, 1, 1, 1, 1, 1, 1, 1, 1, 1, 1, 1, 1, 1, 1, 1, 1, 1, 1, 1])
me_plane.polygons.foreach_set('material_index', [3, 3, 3, 3, 2, 2, 2, 2, 2, 3, 3, 2, 2, 2, 2, 2, 2, 2, 2, 2, 3, 3, 3, 3, 3, 3, 3, 3, 3, 3, 3, 3, 3, 3, 3, 3, 3, 3, 3, 3, 3, 3, 3, 3, 3, 3, 3, 3, 2, 2, 2, 2, 2, 2, 2, 2, 0, 0, 0, 0, 0, 0, 0, 0, 0, 0, 0, 0, 0, 0, 0, 0, 0, 0, 0, 0, 0, 0, 0, 0, 0, 0, 0, 0, 0, 0, 0, 0, 0, 0, 0, 0, 0, 0, 0, 0, 0, 0, 0, 0, 0, 0, 0, 0, 0, 0, 0, 0, 0, 0, 0, 0, 0, 0, 0, 0, 0, 0, 0, 0, 0, 0, 0, 0, 0, 0, 0, 0, 0, 0, 0, 0, 0, 0, 0, 0, 0, 0, 0, 0, 0, 0, 0, 0, 0, 0, 0, 0, 0, 0, 0, 0, 0, 0, 0, 0, 0, 0, 0, 0, 0, 0, 0, 0, 0, 0, 0, 0, 0, 0, 0, 0, 0, 0, 0, 0, 0, 0, 0, 0, 0, 0, 0, 0, 1, 1, 1, 1, 1, 1, 1, 1, 1, 1, 1, 1, 1, 1, 1, 1, 1, 1, 1, 1, 1, 1, 1, 1, 1, 1, 1, 1, 1, 1, 1, 1, 1, 1, 1, 1, 1, 1, 1, 1, 1, 1, 1, 1, 1, 1, 1, 1, 1, 1, 1, 1, 1, 1, 1, 1, 1, 1, 1, 1, 1, 1, 1, 1, 1, 1, 1, 1, 1, 1, 1, 1, 2, 2, 2, 2, 2, 2, 2, 2, 2, 2, 2, 2, 2, 2, 2, 2, 2, 2, 2, 2, 2, 2, 2, 2, 2, 2, 2, 2, 2, 2, 2, 2, 2, 2, 2, 2, 2, 2, 2, 2, 2, 2, 2, 2, 2, 2, 2, 2, 2, 2, 2, 2, 2, 2, 2, 2, 2, 2, 2, 2, 2, 2, 2, 2, 2, 2, 2, 2, 2, 2, 2, 2, 2, 2, 2, 2, 2, 2, 2, 2, 2, 2, 2, 2, 2, 2, 2, 2, 2, 2, 2, 2, 2, 2, 2, 2, 2, 2, 2, 2, 2, 2, 2, 2, 2, 2, 2, 2, 2, 2, 2, 2, 2, 2, 2, 2, 2, 2, 2, 2, 2, 2, 2, 2, 2, 2, 2, 2, 2, 2, 2, 2, 2, 2, 2, 2, 2, 2, 2, 2, 2, 2, 2, 2, 2, 2, 2, 2, 2, 2, 2, 2, 2, 2, 2, 2, 2, 2, 2, 2, 2, 2, 2, 2, 2, 2, 2, 2, 2, 2, 2, 2, 2, 2, 2, 2, 2, 2, 2, 2, 2, 2, 2, 2, 2, 2, 2, 2, 2, 2, 2, 2, 0, 0, 0, 0, 0, 0, 0, 0, 0, 0, 0, 0, 0, 0, 0, 0, 0, 0, 0, 0, 0, 0, 0, 0, 0, 0, 0, 0, 0, 0, 0, 0, 0, 0, 0, 0, 0, 0, 0, 0, 0, 0, 0, 0, 0, 0, 0, 0, 0, 0, 0, 0, 0, 0, 0, 0, 0, 0, 0, 0, 0, 0, 0, 0, 0, 0, 0, 0, 0, 0, 0, 0, 2, 2, 2, 2, 2, 2, 2, 2, 2, 2, 2, 2, 2, 2, 2, 2, 2, 2, 2, 2, 2, 2, 2, 2, 2, 2, 2, 2, 2, 2, 2, 2, 2, 2, 0, 0, 0, 0, 0, 0, 0, 0, 0, 0, 0, 0, 0, 0])
_uv = me_plane.uv_layers.new(name='UVMap')
_uv.uv.foreach_set('vector', [0.25, 0.08256, 0.375, 0.07989, 0.3805, 0.9201, 0.2659, 0.9168, 0.5, 0.07939, 0.625, 0.07989, 0.6195, 0.9191, 0.5, 0.9206, 0.625, 0.07989, 0.75, 0.08256, 0.7341, 0.9168, 0.6195, 0.9191, 0.375, 0.07989, 0.5, 0.07939, 0.5, 0.9206, 0.3805, 0.9201, 0.625, 1.0, 0.75, 1.0, 0.75, 1.0, 0.625, 1.0, 0.375, 1.0, 0.5, 1.0, 0.5, 1.0, 0.375, 1.0, 0.0, 1.0, 0.25, 1.0, 0.25, 1.0, 0.0, 1.0, 1.0, 1.0, 0.0, 0.0, 0.0, 0.0, 1.0, 1.0, 0.0, 0.0, 0.0, 1.0, 0.0, 1.0, 0.0, 0.0, 0.09492, 0.08778, 0.25, 0.08256, 0.2659, 0.9168, 0.09492, 0.9053, 0.75, 0.08256, 0.9051, 0.08778, 0.9051, 0.9053, 0.7341, 0.9168, 0.5, 1.0, 0.625, 1.0, 0.625, 1.0, 0.5, 1.0, 1.0, 0.0, 1.0, 1.0, 1.0, 1.0, 1.0, 0.0, 0.75, 1.0, 1.0, 1.0, 1.0, 1.0, 0.75, 1.0, 0.375, 1.0, 0.5, 1.0, 0.5, 1.0, 0.375, 1.0, 0.625, 1.0, 0.75, 1.0, 0.75, 1.0, 0.625, 1.0, 0.5, 1.0, 0.375, 1.0, 0.375, 1.0, 0.5, 1.0, 0.05831, 0.0, 1.0, 1.0, 1.0, 1.0, 0.8696, 0.0, 0.0, 0.0, 0.0, 1.0, 0.0, 1.0, 0.0, 0.0, 0.25, 1.0, 0.375, 1.0, 0.375, 1.0, 0.25, 1.0, 0.09492, 0.9053, 0.09492, 0.08778, 0.09492, 0.08778, 0.09492, 0.9053, 0.09492, 0.08778, 0.25, 0.08256, 0.25, 0.08256, 0.09492, 0.08778, 0.9051, 0.9053, 0.7341, 0.9168, 0.7341, 0.9168, 0.9051, 0.9053, 0.5, 0.9206, 0.3805, 0.9201, 0.3805, 0.9201, 0.5, 0.9206, 0.25, 0.08256, 0.375, 0.07989, 0.375, 0.07989, 0.25, 0.08256, 0.75, 0.08256, 0.9051, 0.08778, 0.9051, 0.08778, 0.75, 0.08256, 0.09492, 0.08778, 0.09492, 0.9053, 0.0, 1.0, 0.0, 0.0, 0.9051, 0.08778, 0.75, 0.08256, 0.75, 0.0, 1.0, 0.0, 0.9051, 0.9053, 0.9051, 0.08778, 1.0, 0.0, 1.0, 1.0, 0.09492, 0.9053, 0.2659, 0.9168, 0.25, 1.0, 0.0, 1.0, 0.25, 0.08256, 0.09492, 0.08778, 0.0, 0.0, 0.25, 0.0, 0.5, 0.07939, 0.375, 0.07989, 0.375, 0.0, 0.5, 0.0, 0.75, 0.08256, 0.625, 0.07989, 0.625, 0.0, 0.75, 0.0, 0.7341, 0.9168, 0.9051, 0.9053, 1.0, 1.0, 0.75, 1.0, 0.5, 0.9206, 0.6195, 0.9191, 0.625, 1.0, 0.5, 1.0, 0.2659, 0.9168, 0.3805, 0.9201, 0.375, 1.0, 0.25, 1.0, 0.625, 0.07989, 0.5, 0.07939, 0.5, 0.0, 0.625, 0.0, 0.6195, 0.9191, 0.7341, 0.9168, 0.75, 1.0, 0.625, 1.0, 0.375, 0.07989, 0.25, 0.08256, 0.25, 0.0, 0.375, 0.0, 0.3805, 0.9201, 0.5, 0.9206, 0.5, 1.0, 0.375, 1.0, 0.6195, 0.9191, 0.5, 0.9206, 0.5, 0.9206, 0.6195, 0.9191, 0.375, 0.07989, 0.5, 0.07939, 0.5, 0.07939, 0.375, 0.07989, 0.5, 0.07939, 0.625, 0.07989, 0.625, 0.07989, 0.5, 0.07939, 0.3805, 0.9201, 0.2659, 0.9168, 0.2659, 0.9168, 0.3805, 0.9201, 0.625, 0.07989, 0.75, 0.08256, 0.75, 0.08256, 0.625, 0.07989, 0.9051, 0.08778, 0.9051, 0.9053, 0.9051, 0.9053, 0.9051, 0.08778, 0.2659, 0.9168, 0.09492, 0.9053, 0.09492, 0.9053, 0.2659, 0.9168, 0.7341, 0.9168, 0.6195, 0.9191, 0.6195, 0.9191, 0.7341, 0.9168, 0.375, 1.0, 0.25, 1.0, 0.25, 1.0, 0.375, 1.0, 0.75, 1.0, 1.0, 1.0, 1.0, 1.0, 0.75, 1.0, 1.0, 1.0, 0.75, 1.0, 0.75, 1.0, 1.0, 1.0, 0.5, 1.0, 0.625, 1.0, 0.625, 1.0, 0.5, 1.0, 0.625, 1.0, 0.5, 1.0, 0.5, 1.0, 0.625, 1.0, 0.75, 1.0, 0.625, 1.0, 0.625, 1.0, 0.75, 1.0, 0.25, 1.0, 0.0, 1.0, 0.0, 1.0, 0.25, 1.0, 0.25, 1.0, 0.375, 1.0, 0.375, 1.0, 0.25, 1.0, 0.0, 0.0, 0.0, 0.0, 0.0, 0.0, 0.0, 0.0, 0.0, 0.0, 0.0, 0.0, 0.0, 0.0, 0.0, 0.0, 0.0, 0.0, 0.0, 0.0, 0.0, 0.0, 0.0, 0.0, 0.0, 0.0, 0.0, 0.0, 0.0, 0.0, 0.0, 0.0, 0.0, 0.0, 0.0, 0.0, 0.0, 0.0, 0.0, 0.0, 0.0, 0.0, 0.0, 0.0, 0.0, 0.0, 0.0, 0.0, 0.0, 0.0, 0.0, 0.0, 0.0, 0.0, 0.0, 0.0, 0.0, 0.0, 0.0, 0.0, 0.0, 0.0, 0.0, 0.0, 0.0, 0.0, 0.0, 0.0, 0.0, 0.0, 0.0, 0.0, 0.0, 0.0, 0.0, 0.0, 0.0, 0.0, 0.0, 0.0, 0.0, 0.0, 0.0, 0.0, 0.0, 0.0, 0.0, 0.0, 0.0, 0.0, 0.0, 0.0, 0.0, 0.0, 0.0, 0.0, 0.0, 0.0, 0.0, 0.0, 0.0, 0.0, 0.0, 0.0, 0.0, 0.0, 0.0, 0.0, 0.0, 0.0, 0.0, 0.0, 0.0, 0.0, 0.0, 0.0, 0.0, 0.0, 0.0, 0.0, 0.0, 0.0, 0.0, 0.0, 0.0, 0.0, 0.0, 0.0, 0.0, 0.0, 0.0, 0.0, 0.0, 0.0, 0.0, 0.0, 0.0, 0.0, 0.0, 0.0, 0.0, 0.0, 0.0, 0.0, 0.0, 0.0, 0.0, 0.0, 0.0, 0.0, 0.0, 0.0, 0.0, 0.0, 0.0, 0.0, 0.0, 0.0, 0.0, 0.0, 0.0, 0.0, 0.0, 0.0, 0.0, 0.0, 0.0, 0.0, 0.0, 0.0, 0.0, 0.0, 0.0, 0.0, 0.0, 0.0, 0.0, 0.0, 0.0, 0.0, 0.0, 0.0, 0.0, 0.0, 0.0, 0.0, 0.0, 0.0, 0.0, 0.0, 0.0, 0.0, 0.0, 0.0, 0.0, 0.0, 0.0, 0.0, 0.0, 0.0, 0.0, 0.0, 0.0, 0.0, 0.0, 0.0, 0.0, 0.0, 0.0, 0.0, 0.0, 0.0, 0.0, 0.0, 0.0, 0.0, 0.0, 0.0, 0.0, 0.0, 0.0, 0.0, 0.0, 0.0, 0.0, 0.0, 0.0, 0.0, 0.0, 0.0, 0.0, 0.0, 0.0, 0.0, 0.0, 0.0, 0.0, 0.0, 0.0, 0.0, 0.0, 0.0, 0.0, 0.0, 0.0, 0.0, 0.0, 0.0, 0.0, 0.0, 0.0, 0.0, 0.0, 0.0, 0.0, 0.0, 0.0, 0.0, 0.0, 0.0, 0.0, 0.0, 0.0, 0.0, 0.0, 0.0, 0.0, 0.0, 0.0, 0.0, 0.0, 0.0, 0.0, 0.0, 0.0, 0.0, 0.0, 0.0, 0.0, 0.0, 0.0, 0.0, 0.0, 0.0, 0.0, 0.0, 0.0, 0.0, 0.0, 0.0, 0.0, 0.0, 0.0, 0.0, 0.0, 0.0, 0.0, 0.0, 0.0, 0.0, 0.0, 0.0, 0.0, 0.0, 0.0, 0.0, 0.0, 0.0, 0.0, 0.0, 0.0, 0.0, 0.0, 0.0, 0.0, 0.0, 0.0, 0.0, 0.0, 0.0, 0.0, 0.0, 0.0, 0.0, 0.0, 0.0, 0.0, 0.0, 0.0, 0.0, 0.0, 0.0, 0.0, 0.0, 0.0, 0.0, 0.0, 0.0, 0.0, 0.0, 0.0, 0.0, 0.0, 0.0, 0.0, 0.0, 0.0, 0.0, 0.0, 0.0, 0.0, 0.0, 0.0, 0.0, 0.0, 0.0, 0.0, 0.0, 0.0, 0.0, 0.0, 0.0, 0.0, 0.0, 0.0, 0.0, 0.0, 0.0, 0.0, 0.0, 0.0, 0.0, 0.0, 0.0, 0.0, 0.0, 0.0, 0.0, 0.0, 0.0, 0.0, 0.0, 0.0, 0.0, 0.0, 0.0, 0.0, 0.0, 0.0, 0.0, 0.0, 0.0, 0.0, 0.0, 0.0, 0.0, 0.0, 0.0, 0.0, 0.0, 0.0, 0.0, 0.0, 0.0, 0.0, 0.0, 0.0, 0.0, 0.0, 0.0, 0.0, 0.0, 0.0, 0.0, 0.0, 0.0, 0.0, 0.0, 0.0, 0.0, 0.0, 0.0, 0.0, 0.0, 0.0, 0.0, 0.0, 0.0, 0.0, 0.0, 0.0, 0.0, 0.0, 0.0, 0.0, 0.0, 0.0, 0.0, 0.0, 0.0, 0.0, 0.0, 0.0, 0.0, 0.0, 0.0, 0.0, 0.0, 0.0, 0.0, 0.0, 0.0, 0.0, 0.0, 0.0, 0.0, 0.0, 0.0, 0.0, 0.0, 0.0, 0.0, 0.0, 0.0, 0.0, 0.0, 0.0, 0.0, 0.0, 0.0, 0.0, 0.0, 0.0, 0.0, 0.0, 0.0, 0.0, 0.0, 0.0, 0.0, 0.0, 0.0, 0.0, 0.0, 0.0, 0.0, 0.0, 0.0, 0.0, 0.0, 0.0, 0.0, 0.0, 0.0, 0.0, 0.0, 0.0, 0.0, 0.0, 0.0, 0.0, 0.0, 0.0, 0.0, 0.0, 0.0, 0.0, 0.0, 0.0, 0.0, 0.0, 0.0, 0.0, 0.0, 0.0, 0.0, 0.0, 0.0, 0.0, 0.0, 0.0, 0.0, 0.0, 0.0, 0.0, 0.0, 0.0, 0.0, 0.0, 0.0, 0.0, 0.0, 0.0, 0.0, 0.0, 0.0, 0.0, 0.0, 0.0, 0.0, 0.0, 0.0, 0.0, 0.0, 0.0, 0.0, 0.0, 0.0, 0.0, 0.0, 0.0, 0.0, 0.0, 0.0, 0.0, 0.0, 0.0, 0.0, 0.0, 0.0, 0.0, 0.0, 0.0, 0.0, 0.0, 0.0, 0.0, 0.0, 0.0, 0.0, 0.0, 0.0, 0.0, 0.0, 0.0, 0.0, 0.0, 0.0, 0.0, 0.0, 0.0, 0.0, 0.0, 0.0, 0.0, 0.0, 0.0, 0.0, 0.0, 0.0, 0.0, 0.0, 0.0, 0.0, 0.0, 0.0, 0.0, 0.0, 0.0, 0.0, 0.0, 0.0, 0.0, 0.0, 0.0, 0.0, 0.0, 0.0, 0.0, 0.0, 0.0, 0.0, 0.0, 0.0, 0.0, 0.0, 0.0, 0.0, 0.0, 0.0, 0.0, 0.0, 0.0, 0.0, 0.0, 0.0, 0.0, 0.0, 0.0, 0.0, 0.0, 0.0, 0.0, 0.0, 0.0, 0.0, 0.0, 0.0, 0.0, 0.0, 0.0, 0.0, 0.0, 0.0, 0.0, 0.0, 0.0, 0.0, 0.0, 0.0, 0.0, 0.0, 0.0, 0.0, 0.0, 0.0, 0.0, 0.0, 0.0, 0.0, 0.0, 0.0, 0.0, 0.0, 0.0, 0.0, 0.0, 0.0, 0.0, 0.0, 0.0, 0.0, 0.0, 0.0, 0.0, 0.0, 0.0, 0.0, 0.0, 0.0, 0.0, 0.0, 0.0, 0.0, 0.0, 0.0, 0.0, 0.0, 0.0, 0.0, 0.0, 0.0, 0.0, 0.0, 0.0, 0.0, 0.0, 0.0, 0.0, 0.0, 0.0, 0.0, 0.0, 0.0, 0.0, 0.0, 0.0, 0.0, 0.0, 0.0, 0.0, 0.0, 0.0, 0.0, 0.0, 0.0, 0.0, 0.0, 0.0, 0.0, 0.0, 0.0, 0.0, 0.0, 0.0, 0.0, 0.0, 0.0, 0.0, 0.0, 0.0, 0.0, 0.0, 0.0, 0.0, 0.0, 0.0, 0.0, 0.0, 0.0, 0.0, 0.0, 0.0, 0.0, 0.0, 0.0, 0.0, 0.0, 0.0, 0.0, 0.0, 0.0, 0.0, 0.0, 0.0, 0.0, 0.0, 0.0, 0.0, 0.0, 0.0, 0.0, 0.0, 0.0, 0.0, 0.0, 0.0, 0.0, 0.0, 0.0, 0.0, 0.0, 0.0, 0.0, 0.0, 0.0, 0.0, 0.0, 0.0, 0.0, 0.0, 0.0, 0.0, 0.0, 0.0, 0.0, 0.0, 0.0, 0.0, 0.0, 0.0, 0.0, 0.0, 0.0, 0.0, 0.0, 0.0, 0.0, 0.0, 0.0, 0.0, 0.0, 0.0, 0.0, 0.0, 0.0, 0.0, 0.0, 0.0, 0.0, 0.0, 0.0, 0.0, 0.0, 0.0, 0.0, 0.0, 0.0, 0.0, 0.0, 0.0, 0.0, 0.0, 0.0, 0.0, 0.0, 0.0, 0.0, 0.0, 0.0, 0.0, 0.0, 0.0, 0.0, 0.0, 0.0, 0.0, 0.0, 0.0, 0.0, 0.0, 0.0, 0.0, 0.0, 0.0, 0.0, 0.0, 0.0, 0.0, 0.0, 0.0, 0.0, 0.0, 0.0, 0.0, 0.0, 0.0, 0.0, 0.0, 0.0, 0.0, 0.0, 0.0, 0.0, 0.0, 0.0, 0.0, 0.0, 0.0, 0.0, 0.0, 0.0, 0.0, 0.0, 0.0, 0.0, 0.0, 0.0, 0.0, 0.0, 0.0, 0.0, 0.0, 0.0, 0.0, 0.0, 0.0, 0.0, 0.0, 0.0, 0.0, 0.0, 0.0, 0.0, 0.0, 0.0, 0.0, 0.0, 0.0, 0.0, 0.0, 0.0, 0.0, 0.0, 0.0, 0.0, 0.0, 0.0, 0.0, 0.0, 0.0, 0.0, 0.0, 0.0, 0.0, 0.0, 0.0, 0.0, 0.0, 0.0, 0.0, 0.0, 0.0, 0.0, 0.0, 0.0, 0.0, 0.0, 0.0, 0.0, 0.0, 0.0, 0.0, 0.0, 0.0, 0.0, 0.0, 0.0, 0.0, 0.0, 0.0, 0.0, 0.0, 0.0, 0.0, 0.0, 0.0, 0.0, 0.0, 0.0, 0.0, 0.0, 0.0, 0.0, 0.0, 0.0, 0.0, 0.0, 0.0, 0.0, 0.0, 0.0, 0.0, 0.0, 0.0, 0.0, 0.0, 0.0, 0.0, 0.0, 0.0, 0.0, 0.0, 0.0, 0.0, 0.0, 0.0, 0.0, 0.0, 0.0, 0.0, 0.0, 0.0, 0.0, 0.0, 0.0, 0.0, 0.0, 0.0, 0.0, 0.0, 0.0, 0.0, 0.0, 0.0, 0.0, 0.0, 0.0, 0.0, 0.0, 0.0, 0.0, 0.0, 0.0, 0.0, 0.0, 0.0, 0.0, 0.0, 0.0, 0.0, 0.0, 0.0, 0.0, 0.0, 0.0, 0.0, 0.0, 0.0, 0.0, 0.0, 0.0, 0.0, 0.0, 1.0, 0.0, 1.0, 1.0, 0.9583, 1.0, 0.9583, 0.0, 0.9583, 0.0, 0.9583, 1.0, 0.9167, 1.0, 0.9167, 0.0, 0.9167, 0.0, 0.9167, 1.0, 0.875, 1.0, 0.875, 0.0, 0.875, 0.0, 0.875, 1.0, 0.8333, 1.0, 0.8333, 0.0, 0.8333, 0.0, 0.8333, 1.0, 0.7917, 1.0, 0.7917, 0.0, 0.7917, 0.0, 0.7917, 1.0, 0.75, 1.0, 0.75, 0.0, 0.75, 0.0, 0.75, 1.0, 0.7083, 1.0, 0.7083, 0.0, 0.7083, 0.0, 0.7083, 1.0, 0.6667, 1.0, 0.6667, 0.0, 0.6667, 0.0, 0.6667, 1.0, 0.625, 1.0, 0.625, 0.0, 0.625, 0.0, 0.625, 1.0, 0.5833, 1.0, 0.5833, 0.0, 0.5833, 0.0, 0.5833, 1.0, 0.5417, 1.0, 0.5417, 0.0, 0.5417, 0.0, 0.5417, 1.0, 0.5, 1.0, 0.5, 0.0, 0.5, 0.0, 0.5, 1.0, 0.4583, 1.0, 0.4583, 0.0, 0.4583, 0.0, 0.4583, 1.0, 0.4167, 1.0, 0.4167, 0.0, 0.4167, 0.0, 0.4167, 1.0, 0.375, 1.0, 0.375, 0.0, 0.375, 0.0, 0.375, 1.0, 0.3333, 1.0, 0.3333, 0.0, 0.3333, 0.0, 0.3333, 1.0, 0.2917, 1.0, 0.2917, 0.0, 0.2917, 0.0, 0.2917, 1.0, 0.25, 1.0, 0.25, 0.0, 0.25, 0.0, 0.25, 1.0, 0.2083, 1.0, 0.2083, 0.0, 0.2083, 0.0, 0.2083, 1.0, 0.1667, 1.0, 0.1667, 0.0, 0.1667, 0.0, 0.1667, 1.0, 0.125, 1.0, 0.125, 0.0, 0.125, 0.0, 0.125, 1.0, 0.08333, 1.0, 0.08333, 0.0, 0.08333, 0.0, 0.08333, 1.0, 0.04167, 1.0, 0.04167, 0.0, 0.04167, 0.0, 0.04167, 1.0, -1.863e-07, 1.0, -1.863e-07, 0.0, 0.4167, 1.0, 0.4583, 1.0, 0.4583, 1.0, 0.4167, 1.0, 0.2083, 1.0, 0.25, 1.0, 0.25, 1.0, 0.2083, 1.0, -1.863e-07, 1.0, 0.04167, 1.0, 0.04167, 1.0, -1.863e-07, 1.0, 0.9167, 1.0, 0.9583, 1.0, 0.9583, 1.0, 0.9167, 1.0, 0.7083, 1.0, 0.75, 1.0, 0.75, 1.0, 0.7083, 1.0, 0.5, 1.0, 0.5417, 1.0, 0.5417, 1.0, 0.5, 1.0, 0.2917, 1.0, 0.3333, 1.0, 0.3333, 1.0, 0.2917, 1.0, 0.08333, 1.0, 0.125, 1.0, 0.125, 1.0, 0.08333, 1.0, 0.7917, 1.0, 0.8333, 1.0, 0.8333, 1.0, 0.7917, 1.0, 0.5833, 1.0, 0.625, 1.0, 0.625, 1.0, 0.5833, 1.0, 0.375, 1.0, 0.4167, 1.0, 0.4167, 1.0, 0.375, 1.0, 0.1667, 1.0, 0.2083, 1.0, 0.2083, 1.0, 0.1667, 1.0, 0.875, 1.0, 0.9167, 1.0, 0.9167, 1.0, 0.875, 1.0, 0.6667, 1.0, 0.7083, 1.0, 0.7083, 1.0, 0.6667, 1.0, 0.4583, 1.0, 0.5, 1.0, 0.5, 1.0, 0.4583, 1.0, 0.25, 1.0, 0.2917, 1.0, 0.2917, 1.0, 0.25, 1.0, 0.04167, 1.0, 0.08333, 1.0, 0.08333, 1.0, 0.04167, 1.0, 0.9583, 1.0, 1.0, 1.0, 1.0, 1.0, 0.9583, 1.0, 0.75, 1.0, 0.7917, 1.0, 0.7917, 1.0, 0.75, 1.0, 0.5417, 1.0, 0.5833, 1.0, 0.5833, 1.0, 0.5417, 1.0, 0.3333, 1.0, 0.375, 1.0, 0.375, 1.0, 0.3333, 1.0, 0.125, 1.0, 0.1667, 1.0, 0.1667, 1.0, 0.125, 1.0, 0.8333, 1.0, 0.875, 1.0, 0.875, 1.0, 0.8333, 1.0, 0.625, 1.0, 0.6667, 1.0, 0.6667, 1.0, 0.625, 1.0, 0.7083, 1.0, 0.75, 1.0, 0.75, 1.0, 0.7083, 1.0, 0.08333, 1.0, 0.125, 1.0, 0.125, 1.0, 0.08333, 1.0, 0.375, 1.0, 0.4167, 1.0, 0.4167, 1.0, 0.375, 1.0, 0.6667, 1.0, 0.7083, 1.0, 0.7083, 1.0, 0.6667, 1.0, 0.04167, 1.0, 0.08333, 1.0, 0.08333, 1.0, 0.04167, 1.0, 0.9583, 1.0, 1.0, 1.0, 1.0, 1.0, 0.9583, 1.0, 0.3333, 1.0, 0.375, 1.0, 0.375, 1.0, 0.3333, 1.0, 0.625, 1.0, 0.6667, 1.0, 0.6667, 1.0, 0.625, 1.0, -1.863e-07, 1.0, 0.04167, 1.0, 0.04167, 1.0, -1.863e-07, 1.0, 0.9167, 1.0, 0.9583, 1.0, 0.9583, 1.0, 0.9167, 1.0, 0.2917, 1.0, 0.3333, 1.0, 0.3333, 1.0, 0.2917, 1.0, 0.5833, 1.0, 0.625, 1.0, 0.625, 1.0, 0.5833, 1.0, 0.875, 1.0, 0.9167, 1.0, 0.9167, 1.0, 0.875, 1.0, 0.25, 1.0, 0.2917, 1.0, 0.2917, 1.0, 0.25, 1.0, 0.5417, 1.0, 0.5833, 1.0, 0.5833, 1.0, 0.5417, 1.0, 0.8333, 1.0, 0.875, 1.0, 0.875, 1.0, 0.8333, 1.0, 0.2083, 1.0, 0.25, 1.0, 0.25, 1.0, 0.2083, 1.0, 0.5, 1.0, 0.5417, 1.0, 0.5417, 1.0, 0.5, 1.0, 0.7917, 1.0, 0.8333, 1.0, 0.8333, 1.0, 0.7917, 1.0, 0.1667, 1.0, 0.2083, 1.0, 0.2083, 1.0, 0.1667, 1.0, 0.4583, 1.0, 0.5, 1.0, 0.5, 1.0, 0.4583, 1.0, 0.75, 1.0, 0.7917, 1.0, 0.7917, 1.0, 0.75, 1.0, 0.125, 1.0, 0.1667, 1.0, 0.1667, 1.0, 0.125, 1.0, 0.4167, 1.0, 0.4583, 1.0, 0.4583, 1.0, 0.4167, 1.0, 0.0, 0.0, 0.0, 0.0, 0.0, 0.0, 0.0, 0.0, 0.0, 0.0, 0.0, 0.0, 0.0, 0.0, 0.0, 0.0, 0.0, 0.0, 0.0, 0.0, 0.0, 0.0, 0.0, 0.0, 0.0, 0.0, 0.0, 0.0, 0.0, 0.0, 0.0, 0.0, 0.0, 0.0, 0.0, 0.0, 0.0, 0.0, 0.0, 0.0, 0.0, 0.0, 0.0, 0.0, 0.0, 0.0, 0.0, 0.0, 0.0, 0.0, 0.0, 0.0, 0.0, 0.0, 0.0, 0.0, 0.0, 0.0, 0.0, 0.0, 0.0, 0.0, 0.0, 0.0, 0.0, 0.0, 0.0, 0.0, 0.0, 0.0, 0.0, 0.0, 0.0, 0.0, 0.0, 0.0, 0.0, 0.0, 0.0, 0.0, 0.0, 0.0, 0.0, 0.0, 0.0, 0.0, 0.0, 0.0, 0.0, 0.0, 0.0, 0.0, 0.0, 0.0, 0.0, 0.0, 0.0, 0.0, 0.0, 0.0, 0.0, 0.0, 0.0, 0.0, 0.0, 0.0, 0.0, 0.0, 0.0, 0.0, 0.0, 0.0, 0.0, 0.0, 0.0, 0.0, 0.0, 0.0, 0.0, 0.0, 0.0, 0.0, 0.0, 0.0, 0.0, 0.0, 0.0, 0.0, 0.0, 0.0, 0.0, 0.0, 0.0, 0.0, 0.0, 0.0, 0.0, 0.0, 0.0, 0.0, 0.0, 0.0, 0.0, 0.0, 0.0, 0.0, 0.0, 0.0, 0.0, 0.0, 0.0, 0.0, 0.0, 0.0, 0.0, 0.0, 0.0, 0.0, 0.0, 0.0, 0.0, 0.0, 0.0, 0.0, 0.0, 0.0, 0.0, 0.0, 0.0, 0.0, 0.0, 0.0, 0.0, 0.0, 0.0, 0.0, 0.0, 0.0, 0.0, 0.0, 0.0, 0.0, 0.0, 0.0, 0.0, 0.0, 0.0, 0.0, 0.0, 0.0, 0.0, 0.0, 0.0, 0.0, 0.0, 0.0, 0.0, 0.0, 0.0, 0.0, 0.0, 0.0, 0.0, 0.0, 0.0, 0.0, 0.0, 0.0, 0.0, 0.0, 0.0, 0.0, 0.0, 0.0, 0.0, 0.0, 0.0, 0.0, 0.0, 0.0, 0.0, 0.0, 0.0, 0.0, 0.0, 0.0, 0.0, 0.0, 0.0, 0.0, 0.0, 0.0, 0.0, 0.0, 0.0, 0.0, 0.0, 0.0, 0.0, 0.0, 0.0, 0.0, 0.0, 0.0, 0.0, 0.0, 0.0, 0.0, 0.0, 0.0, 0.0, 0.0, 0.0, 0.0, 0.0, 0.0, 0.0, 0.0, 0.0, 0.0, 0.0, 0.0, 0.0, 0.0, 0.0, 0.0, 0.0, 0.0, 0.0, 0.0, 0.0, 0.0, 0.0, 0.0, 0.0, 0.0, 0.0, 0.0, 0.0, 0.0, 0.0, 0.0, 0.0, 0.0, 0.0, 0.0, 0.0, 0.0, 0.0, 0.0, 0.0, 0.0, 0.0, 0.0, 0.0, 0.0, 0.0, 0.0, 0.0, 0.0, 0.0, 0.0, 0.0, 0.0, 0.0, 0.0, 0.0, 0.0, 0.0, 0.0, 0.0, 0.0, 0.0, 0.0, 0.0, 0.0, 0.0, 0.0, 0.0, 0.0, 0.0, 0.0, 0.0, 0.0, 0.0, 0.0, 0.0, 0.0, 0.0, 0.0, 0.0, 0.0, 0.0, 0.0, 0.0, 0.0, 0.0, 0.0, 0.0, 0.0, 0.0, 0.0, 0.0, 0.0, 0.0, 0.0, 0.0, 0.0, 0.0, 0.0, 0.0, 0.0, 0.0, 0.0, 0.0, 0.0, 0.0, 0.0, 0.0, 0.0, 0.0, 0.0, 0.0, 0.0, 0.0, 0.0, 0.0, 0.0, 0.0, 0.0, 0.0, 0.0, 0.0, 0.0, 0.0, 0.0, 0.0, 0.0, 0.0, 0.0, 0.0, 0.0, 0.0, 0.0, 0.0, 0.0, 0.0, 0.0, 0.0, 0.0, 0.0, 0.0, 0.0, 0.0, 0.0, 0.0, 0.0, 0.0, 0.0, 0.0, 0.0, 0.0, 0.0, 0.0, 0.0, 0.0, 0.0, 0.0, 0.0, 0.0, 0.0, 0.0, 0.0, 0.0, 0.0, 0.0, 0.0, 0.0, 0.0, 0.0, 0.0, 0.0, 0.0, 0.0, 0.0, 0.0, 0.0, 0.0, 0.0, 0.0, 0.0, 0.0, 0.0, 0.0, 0.0, 0.0, 0.0, 0.0, 0.0, 0.0, 0.0, 0.0, 0.0, 0.0, 0.0, 0.0, 0.0, 0.0, 0.0, 0.0, 0.0, 0.0, 0.0, 0.0, 0.0, 0.0, 0.0, 0.0, 0.0, 0.0, 0.0, 0.0, 0.0, 0.0, 0.0, 0.0, 0.0, 0.0, 0.0, 0.0, 0.0, 0.0, 0.0, 0.0, 0.0, 0.0, 0.0, 0.0, 0.0, 0.0, 0.0, 0.0, 0.0, 0.0, 0.0, 0.0, 0.0, 0.0, 0.0, 0.0, 0.0, 0.0, 0.0, 0.0, 0.0, 0.0, 0.0, 0.0, 0.0, 0.0, 0.0, 0.0, 0.0, 0.0, 0.0, 0.0, 0.0, 0.0, 0.0, 0.0, 0.0, 0.0, 0.0, 0.0, 0.0, 0.0, 0.0, 0.0, 0.0, 0.0, 0.0, 0.0, 0.0, 0.0, 0.0, 0.0, 0.0, 0.0, 0.0, 0.0, 0.0, 0.0, 0.0, 0.0, 0.0, 0.0, 0.0, 0.0, 0.0, 0.0, 0.0, 0.0, 0.0, 0.0, 0.0, 0.0, 0.0, 0.0, 0.0, 0.0, 0.0, 0.0, 0.0, 0.0, 0.0, 0.0, 0.0, 0.0, 0.0, 0.0, 0.0, 0.0, 0.0, 0.0, 0.0, 0.0, 0.0, 0.0, 0.0, 0.0, 0.0, 0.0, 0.0, 0.0, 0.0, 0.0, 0.0, 0.0, 0.0, 0.0, 0.0, 0.0, 0.0, 0.0, 0.0, 0.0, 0.0, 0.0, 0.0, 0.0, 0.0, 0.0, 0.0, 0.0, 0.0, 0.0, 0.0, 0.0, 0.0, 0.0, 0.0, 0.0, 0.0, 0.0, 0.0, 0.0, 0.0, 0.0, 0.0, 0.0, 0.0, 0.0, 0.0, 0.0, 0.0, 0.0, 0.0, 0.0, 0.0, 0.0, 0.0, 0.0, 0.0, 0.0, 0.0, 0.0, 0.0, 0.0, 0.0, 0.0, 0.0, 0.0, 0.0, 0.0, 0.0, 0.0, 0.0, 0.0, 0.0, 0.0, 0.0, 0.0, 0.0, 0.0, 0.0, 0.0, 0.0, 0.0, 0.0, 0.0, 0.0, 0.0, 0.0, 0.0, 0.0, 0.0, 0.0, 0.0, 0.0, 0.0, 0.0, 0.0, 0.0, 0.0, 0.0, 0.0, 0.0, 0.0, 0.0, 0.0, 0.0, 0.0, 0.0, 0.0, 0.0, 0.0, 0.0, 0.0, 0.0, 0.0, 0.0, 0.0, 0.0, 0.0, 0.0, 0.0, 0.0, 0.0, 0.0, 0.0, 0.0, 0.0, 0.0, 0.0, 0.0, 0.0, 0.0, 0.0, 0.0, 0.0, 0.0, 0.0, 0.0, 0.0, 0.0, 0.0, 0.0, 0.0, 0.0, 0.0, 0.0, 0.0, 0.0, 0.0, 0.0, 0.0, 0.0, 0.0, 0.0, 0.0, 0.0, 0.0, 0.0, 0.0, 0.0, 0.0, 0.0, 0.0, 0.0, 0.0, 0.0, 0.0, 0.0, 0.0, 0.0, 0.0, 0.0, 0.0, 0.0, 0.0, 0.0, 0.0, 0.0, 0.0, 0.0, 0.0, 0.0, 0.0, 0.0, 0.0, 0.0, 0.0, 0.0, 0.0, 0.0, 0.0, 0.0, 0.0, 0.0, 0.0, 0.0, 0.0, 0.0, 0.0, 0.0, 0.0, 0.0, 0.0, 0.0, 0.0, 0.0, 0.0, 0.0, 0.0, 0.0, 0.0, 0.0, 0.0, 0.0, 0.0, 0.0, 0.0, 0.0, 0.0, 0.0, 0.0, 0.0, 0.0, 0.0, 0.0, 0.0, 0.0, 0.0, 0.0, 0.0, 0.0, 0.0, 0.0, 0.0, 0.0, 0.0, 0.0, 0.0, 0.0, 0.0, 0.0, 0.0, 0.0, 0.0, 0.0, 0.0, 0.0, 0.0, 0.0, 0.0, 0.0, 0.0, 0.0, 0.0, 0.0, 0.0, 0.0, 0.0, 0.0, 0.0, 0.0, 0.0, 0.0, 0.0, 0.0, 0.0, 0.0, 0.0, 0.0, 0.0, 0.0, 0.0, 0.0, 0.0, 0.0, 0.0, 0.0, 0.0, 0.0, 0.0, 0.0, 0.0, 0.0, 0.0, 0.0, 0.0, 0.0, 0.0, 0.0, 0.0, 0.0, 0.0, 0.0, 0.0, 0.0, 0.0, 0.0, 0.0, 0.0, 0.0, 0.0, 0.0, 0.0, 0.0, 0.0, 0.0, 0.0, 0.0, 0.0, 0.0, 0.0, 0.0, 0.0, 0.0, 0.0, 0.0, 0.0, 0.0, 0.0, 0.0, 0.0, 0.0, 0.0, 0.0, 0.0, 0.0, 0.0, 0.0, 0.0, 0.0, 0.0, 0.0, 0.0, 0.0, 0.0, 0.0, 0.0, 0.0, 0.0, 0.0, 0.0, 0.0, 0.0, 0.0, 0.0, 0.0, 0.0, 0.0, 0.0, 0.0, 0.0, 0.0, 0.0, 0.0, 0.0, 0.0, 0.0, 0.0, 0.0, 0.0, 0.0, 0.0, 0.0, 0.0, 0.0, 0.0, 0.0, 0.0, 0.0, 0.0, 0.0, 0.0, 0.0, 0.0, 0.0, 0.0, 0.0, 0.0, 0.0, 0.0, 0.0, 0.0, 0.0, 0.0, 0.0, 0.0, 0.0, 0.0, 0.0, 0.0, 0.0, 0.0, 0.0, 0.0, 0.0, 0.0, 0.0, 0.0, 0.0, 0.0, 0.0, 0.0, 0.0, 0.0, 0.0, 0.0, 0.0, 0.0, 0.0, 0.0, 0.0, 0.0, 0.0, 0.0, 0.0, 0.0, 0.0, 0.0, 0.0, 0.0, 0.0, 0.0, 0.0, 0.0, 0.0, 0.0, 0.0, 0.0, 0.0, 0.0, 0.0, 0.0, 0.0, 0.0, 0.0, 0.0, 0.0, 0.0, 0.0, 0.0, 0.0, 0.0, 0.0, 0.0, 0.0, 0.0, 0.0, 0.0, 0.0, 0.0, 0.0, 0.0, 0.0, 0.0, 0.0, 0.0, 0.0, 0.0, 0.0, 0.0, 0.0, 0.0, 0.0, 0.0, 0.0, 0.0, 0.0, 0.0, 0.0, 0.0, 0.0, 0.0, 0.0, 0.0, 0.0, 0.0, 0.0, 0.0, 0.0, 0.0, 0.0, 0.0, 0.0, 0.0, 0.0, 0.0, 0.0, 0.0, 0.0, 0.0, 0.0, 0.0, 0.0, 0.0, 0.0, 0.0, 0.0, 0.0, 0.0, 0.0, 0.0, 0.0, 0.0, 0.0, 0.0, 0.0, 0.0, 0.0, 0.0, 0.0, 0.0, 0.0, 0.0, 0.0, 0.0, 0.0, 0.0, 0.0, 0.0, 0.0, 0.0, 0.0, 0.0, 0.0, 0.0, 0.0, 0.0, 0.0, 0.0, 0.0, 0.0, 0.0, 0.0, 0.0, 0.0, 0.0, 0.0, 0.0, 0.0, 0.0, 0.0, 0.0, 0.0, 0.0, 0.0, 0.0, 0.0, 0.0, 0.0, 0.0, 0.0, 0.0, 0.0, 0.0, 0.0, 0.0, 0.0, 0.0, 0.0, 0.0, 0.0, 0.0, 0.0, 0.0, 0.0, 0.0, 0.0, 0.0, 0.0, 0.0, 0.0, 0.0, 0.0, 0.0, 0.0, 0.0, 0.0, 0.0, 0.0, 0.0, 0.0, 0.0, 0.0, 0.0, 0.0, 0.0, 0.0, 0.0, 0.0, 0.0, 0.0, 0.0, 0.0, 0.0, 0.0, 0.0, 0.0, 0.0, 0.0, 0.0, 0.0, 0.0, 0.0, 0.0, 0.0, 0.0, 0.0, 0.0, 0.0, 0.0, 0.0, 0.0, 0.0, 0.0, 0.0, 0.0, 0.0, 0.0, 0.0, 0.0, 0.0, 0.0, 0.0, 0.0, 0.0, 0.0, 0.0, 0.0, 0.0, 0.0, 0.0, 0.0, 0.0, 0.0, 0.0, 0.0, 0.0, 0.0, 0.0, 0.0, 0.0, 0.0, 0.0, 0.0, 0.0, 0.0, 0.0, 0.0, 0.0, 0.0, 0.0, 0.0, 0.0, 0.0, 0.0, 0.0, 0.0, 0.0, 0.0, 0.0, 0.0, 0.0, 0.0, 0.0, 0.0, 0.0, 0.0, 0.0, 0.0, 0.0, 0.0, 0.0, 0.0, 0.0, 0.0, 0.0, 0.0, 0.0, 0.0, 0.0, 0.0, 0.0, 0.0, 0.0, 0.0, 0.0, 0.0, 0.0, 0.0, 0.0, 0.0, 0.0, 0.0, 0.0, 0.0, 0.0, 0.0, 0.0, 0.0, 0.0, 0.0, 0.0, 0.0, 0.0, 0.0, 0.0, 0.0, 0.0, 0.0, 0.0, 0.0, 0.0, 0.0, 0.0, 0.0, 0.0, 0.0, 0.0, 0.0, 0.0, 0.0, 0.0, 0.0, 0.0, 0.0, 0.0, 0.0, 0.0, 0.0, 0.0, 0.0, 0.0, 0.0, 0.0, 0.0, 0.0, 0.0, 0.0, 0.0, 0.0, 0.0, 0.0, 0.0, 0.0, 0.0, 0.0, 0.0, 0.0, 0.0, 0.0, 0.0, 0.0, 0.0, 0.0, 0.0, 0.0, 0.0, 0.0, 0.0, 0.0, 0.0, 0.0, 0.0, 0.0, 0.0, 0.0, 0.0, 0.0, 0.0, 0.0, 0.0, 0.0, 0.0, 0.0, 0.0, 0.0, 0.0, 0.0, 0.0, 0.0, 0.0, 0.0, 0.0, 0.0, 0.0, 0.0, 0.0, 0.0, 0.0, 0.0, 0.0, 0.0, 0.0, 0.0, 0.0, 0.0, 0.0, 0.0, 0.0, 0.0, 0.0, 0.0, 0.0, 0.0, 0.0, 0.0, 0.0, 0.0, 0.0, 0.0, 0.0, 0.0, 0.0, 0.0, 0.0, 0.0, 0.0, 0.0, 0.0, 0.0, 0.0, 0.0, 0.0, 0.0, 0.0, 0.0, 0.0, 0.0, 0.0, 0.0, 0.0, 0.0, 0.0, 0.0, 0.0, 0.0, 0.0, 0.0, 0.0, 0.0, 0.0, 0.0, 0.0, 0.0, 0.0, 0.0, 0.0, 0.0, 0.0, 0.0, 0.0, 0.0, 0.0, 0.0, 0.0, 0.0, 0.0, 0.0, 0.0, 0.0, 0.0, 0.0, 0.0, 0.0, 0.0, 0.0, 0.0, 0.0, 0.0, 0.0, 0.0, 0.0, 0.0, 0.0, 0.0, 0.0, 0.0, 0.0, 0.0, 0.0, 0.0, 0.0, 0.0, 0.0, 0.0, 0.0, 0.0, 0.0, 0.0, 0.0, 0.0, 0.0, 0.0, 0.0, 0.0, 0.0, 0.0, 0.0, 0.0, 0.0, 0.0, 0.0, 0.0, 0.0, 0.0, 0.0, 0.0, 0.0, 0.0, 0.0, 0.0, 0.0, 0.0, 0.0, 0.0, 0.0, 0.0, 0.0, 0.0, 0.0, 0.0, 0.0, 0.0, 0.0, 0.0, 0.0, 0.0, 0.0, 0.0, 0.0, 0.0, 0.0, 0.0, 0.0, 0.0, 0.0, 0.0, 0.0, 0.0, 0.0, 0.0, 0.0, 0.0, 0.0, 0.0, 0.0, 0.0, 0.0, 0.0, 0.0, 0.0, 0.0, 0.0, 0.0, 0.0, 0.0, 0.0, 0.0, 0.0, 0.0, 0.0, 0.0, 0.0, 0.0, 0.0, 0.0, 0.0, 0.0, 0.0, 0.0, 0.0, 0.0, 0.0, 0.0, 0.0, 0.0, 0.0, 0.0, 0.0, 0.0, 0.0, 0.0, 0.0, 0.0, 0.0, 0.0, 0.0, 0.0, 0.0, 0.0, 0.0, 0.0, 0.0, 0.0, 0.0, 0.0, 0.0, 0.0, 0.0, 0.0, 0.0, 0.0, 0.0, 0.0, 0.0, 0.0, 0.0, 0.0, 0.0, 0.0, 0.0, 0.0, 0.0, 0.0, 0.0, 0.0, 0.0, 0.0, 0.0, 0.0, 0.0, 0.0, 0.0, 0.0, 0.0, 0.0, 0.0, 0.0, 0.0, 0.0, 0.0, 0.0, 0.0, 0.0, 0.0, 0.0, 0.0, 0.0, 0.0, 0.0, 0.0, 0.0, 0.0, 0.0, 0.0, 0.0, 0.0, 0.0, 0.0, 0.0, 0.0, 0.0, 0.0, 0.0, 0.0, 0.0, 0.0, 0.0, 0.0, 0.0, 0.0, 0.0, 0.0, 0.0, 0.0, 0.0, 0.0, 0.0, 0.0, 0.0, 0.0, 0.0, 0.0, 0.0, 0.0, 0.0, 0.0, 0.0, 0.0, 0.0, 0.0, 0.0, 0.0, 0.0, 0.0, 0.0, 0.0, 0.0, 0.0, 0.0, 0.0, 0.0, 0.0, 0.0, 0.0, 0.0, 0.0, 0.0, 0.0, 0.0, 0.0, 0.0, 0.0, 0.0, 0.0, 0.0, 0.0, 0.0, 0.0, 0.0, 0.0, 0.0, 0.0, 0.0, 0.0, 0.0, 0.0, 0.0, 0.0, 0.0, 0.0, 0.0, 0.0, 0.0, 0.0, 0.0, 0.0, 0.0, 0.0, 0.0, 0.0, 0.0, 0.0, 0.0, 0.0, 0.0, 0.0, 0.0, 0.0, 0.0, 0.0, 0.0, 0.0, 0.0, 0.0, 0.0, 0.0, 0.0, 0.0, 0.0, 0.0, 0.0, 0.0, 0.0, 0.0, 0.0, 0.0, 0.0, 0.0, 0.0, 0.0, 0.0, 0.0, 0.0, 0.0, 0.0, 0.0, 0.0, 0.0, 0.0, 0.0, 0.0, 0.0, 0.0, 0.0, 0.0, 0.0, 0.0, 0.0, 0.0, 0.0, 0.0, 0.0, 0.0, 0.0, 0.0, 0.0, 0.0, 0.0, 0.0, 0.0, 0.0, 0.0, 0.0, 0.0, 0.0, 0.0, 0.0, 0.0, 0.0, 0.0, 0.0, 0.0, 0.0, 0.0, 0.0, 0.0, 0.0, 0.0, 0.0, 0.0, 0.0, 0.0, 0.0, 0.0, 0.0, 0.0, 0.0, 0.0, 0.0, 0.0, 0.0, 0.0, 0.0, 0.0, 0.0, 0.0, 0.0, 0.0, 0.0, 0.0, 0.0, 0.0, 0.0, 0.0, 0.0, 0.0, 0.0, 0.0, 0.0, 0.0, 0.0, 0.0, 0.0, 0.0, 0.0, 0.0, 0.0, 0.0, 0.0, 0.0, 0.0, 0.0, 0.0, 0.0, 0.0, 0.0, 0.0, 0.0, 0.0, 0.0, 0.0, 0.0, 0.0, 0.0, 0.0, 0.0, 0.0, 0.0, 0.0, 0.0, 0.0, 0.0, 0.0, 0.0, 0.0, 0.0, 0.0, 0.0, 0.0, 0.0, 0.0, 0.0, 0.0, 0.0, 0.0, 0.0, 0.0, 0.0, 0.0, 0.0, 0.0, 0.0, 0.0, 0.0, 0.0, 0.0, 0.0, 0.0, 0.0, 0.0, 0.0, 0.0, 0.0, 0.0, 0.0, 0.0, 0.0, 0.0, 0.0, 0.0, 0.0, 0.0, 0.0, 0.0, 0.0, 0.0, 0.0, 0.0, 0.0, 0.0, 0.0, 0.0, 0.0, 0.0, 0.0, 0.0, 0.0, 0.0, 0.0, 0.0, 0.0, 0.0, 0.0, 0.0, 0.0, 0.0, 0.0, 0.0, 0.0, 0.0, 0.0, 0.0, 0.0, 0.0, 0.0, 0.0, 0.0, 0.0, 0.0, 0.0, 0.0, 0.0, 0.0, 0.0, 0.0, 0.0, 0.0, 0.0, 0.0, 0.0, 0.0, 0.0, 0.0, 0.0, 0.0, 0.0, 0.0, 0.0, 0.0, 0.0, 0.0, 0.0, 0.0, 0.0, 0.0, 0.0, 0.0, 0.0, 0.0, 0.0, 0.0, 0.0, 0.0, 0.0, 0.0, 0.0, 0.0, 0.0, 0.0, 0.0, 0.0, 0.0, 0.0, 0.0, 0.0, 0.0, 0.0, 0.0, 0.0, 0.0, 0.0, 0.0, 0.0, 0.0, 0.0, 0.0, 0.0, 0.0, 0.0, 0.0, 0.0, 0.0, 0.0, 0.0, 0.0, 0.0, 0.0, 0.0, 0.0, 0.0, 0.0, 0.0, 0.0, 0.0, 0.0, 0.0, 0.0, 0.0, 0.0, 0.0, 0.0, 0.0, 0.0, 0.0, 0.0, 0.0, 0.0, 0.0, 0.0, 0.0, 0.0, 0.0, 0.0, 0.0, 0.0, 0.0, 0.0, 0.0, 0.0, 0.0, 0.0, 0.0, 0.0, 0.0, 0.0, 0.0, 0.0, 0.0, 0.0, 0.0, 0.0, 0.0, 0.0, 0.0, 0.0, 0.0, 0.0, 0.0, 0.0, 0.0, 0.0, 0.0, 0.0, 0.0, 0.0, 0.0, 0.0, 0.0, 0.0, 0.0, 0.0, 0.0, 0.0, 0.0, 0.0, 0.0, 0.0, 0.0, 0.0, 0.0, 0.0, 0.0, 0.0, 0.0, 0.0, 0.0, 0.0, 0.0, 0.0, 0.0, 0.0, 0.0, 0.0, 0.0, 0.0, 0.0, 0.0, 0.0, 0.0, 0.0, 0.25, 1.0, 0.0, 1.0, 0.0, 1.0, 0.25, 1.0, 1.0, 1.0, 0.75, 1.0, 0.75, 1.0, 1.0, 1.0, 0.625, 1.0, 0.5, 1.0, 0.5, 1.0, 0.625, 1.0, 0.375, 1.0, 0.25, 1.0, 0.25, 1.0, 0.375, 1.0, 1.0, 1.0, 0.02916, 0.0, 0.0, 0.0, 1.0, 1.0, 0.0, 1.0, 0.0, 0.0, 0.0, 0.0, 0.0, 1.0, 0.75, 1.0, 0.625, 1.0, 0.625, 1.0, 0.75, 1.0, 0.5, 1.0, 0.375, 1.0, 0.375, 1.0, 0.5, 1.0, 0.0, 1.0, 0.25, 1.0, 0.25, 1.0, 0.0, 1.0, 0.0, 1.0, 0.0, 0.0, 0.0, 0.0, 0.0, 1.0, 0.9348, 0.0, 1.0, 1.0, 1.0, 1.0, 1.0, 0.0, 0.25, 1.0, 0.0, 1.0, 0.0, 1.0, 0.25, 1.0, 1.0, 1.0, 0.75, 1.0, 0.75, 1.0, 1.0, 1.0, 0.625, 1.0, 0.5, 1.0, 0.5, 1.0, 0.625, 1.0, 0.375, 1.0, 0.25, 1.0, 0.25, 1.0, 0.375, 1.0, 0.75, 1.0, 0.625, 1.0, 0.625, 1.0, 0.75, 1.0, 0.5, 1.0, 0.375, 1.0, 0.375, 1.0, 0.5, 1.0, 0.0, 1.0, 0.0, 0.0, 0.0, 0.0, 0.0, 1.0, 0.5, 1.0, 0.375, 1.0, 0.375, 1.0, 0.5, 1.0, 0.75, 1.0, 0.625, 1.0, 0.625, 1.0, 0.75, 1.0, 0.375, 1.0, 0.25, 1.0, 0.25, 1.0, 0.375, 1.0, 0.625, 1.0, 0.5, 1.0, 0.5, 1.0, 0.625, 1.0, 1.0, 1.0, 0.75, 1.0, 0.75, 1.0, 1.0, 1.0, 0.25, 1.0, 0.0, 1.0, 0.0, 1.0, 0.25, 1.0, 0.8696, 0.0, 1.0, 1.0, 1.0, 1.0, 0.9348, 0.0, 0.0, 1.0, 0.0, 0.0, 0.0, 0.0, 0.0, 1.0, 0.5, 1.0, 0.375, 1.0, 0.375, 1.0, 0.5, 1.0, 0.75, 1.0, 0.625, 1.0, 0.625, 1.0, 0.75, 1.0, 0.0, 1.0, 0.0, 0.0, 0.0, 0.0, 0.0, 1.0, 1.0, 1.0, 0.05831, 0.0, 0.02916, 0.0, 1.0, 1.0, 0.375, 1.0, 0.25, 1.0, 0.25, 1.0, 0.375, 1.0, 0.625, 1.0, 0.5, 1.0, 0.5, 1.0, 0.625, 1.0, 1.0, 1.0, 0.75, 1.0, 0.75, 1.0, 1.0, 1.0, 0.25, 1.0, 0.0, 1.0, 0.0, 1.0, 0.25, 1.0, 0.0, 0.0, 0.0, 0.0, 0.0, 0.0, 0.0, 0.0, 0.0, 0.0, 0.0, 0.0, 0.0, 0.0, 0.0, 0.0, 0.0, 0.0, 0.0, 0.0, 0.0, 0.0, 0.0, 0.0, 0.0, 0.0, 0.0, 0.0, 0.0, 0.0, 0.0, 0.0, 0.0, 0.0, 0.0, 0.0, 0.0, 0.0, 0.0, 0.0, 0.0, 0.0, 0.0, 0.0, 0.0, 0.0, 0.0, 0.0, 0.0, 0.0, 0.0, 0.0, 0.0, 0.0, 0.0, 0.0, 0.0, 0.0, 0.0, 0.0, 0.0, 0.0, 0.0, 0.0, 0.0, 0.0, 0.0, 0.0, 0.0, 0.0, 0.0, 0.0, 0.0, 0.0, 0.0, 0.0, 0.0, 0.0, 0.0, 0.0, 0.0, 0.0, 0.0, 0.0, 0.0, 0.0, 0.0, 0.0, 0.0, 0.0, 0.0, 0.0, 0.0, 0.0, 0.0, 0.0, 0.0, 0.0, 0.0, 0.0, 0.0, 0.0, 0.0, 0.0, 0.0, 0.0, 0.0, 0.0, 0.0, 0.0, 0.0, 0.0])
me_plane.materials.append(mat_ovenpeach)
me_plane.materials.append(mat_ovenpeach_001)
me_plane.materials.append(mat_ovenbrown)
me_plane.materials.append(mat_ovenred)
me_plane.use_remesh_fix_poles = True
me_plane.use_remesh_preserve_attributes = False
me_plane.update()
me_cube_001 = bpy.data.meshes.new('Cube.001')
me_cube_001.from_pydata([(-0.9866, -0.9186, 0.64), (-0.9866, -0.9304, 0.6534), (-1.0, -0.9186, 0.6534), (-0.9866, -0.927, 0.6439), (-0.9943, -0.9254, 0.6457), (-0.9961, -0.927, 0.6534), (-0.9961, -0.9186, 0.6439), (-0.9866, -0.9304, 1.027), (-0.9866, -0.9186, 1.04), (-1.0, -0.9186, 1.027), (-0.9866, -0.927, 1.036), (-0.9943, -0.9254, 1.034), (-0.9961, -0.9186, 1.036), (-0.9961, -0.927, 1.027), (-0.9866, 0.8238, 0.64), (-1.0, 0.8238, 0.6534), (-0.9866, 0.8356, 0.6534), (-0.9961, 0.8238, 0.6439), (-0.9943, 0.8306, 0.6457), (-0.9961, 0.8322, 0.6534), (-0.9866, 0.8322, 0.6439), (-0.9866, 0.8238, 1.04), (-0.9866, 0.8356, 1.027), (-1.0, 0.8238, 1.027), (-0.9866, 0.8322, 1.036), (-0.9943, 0.8306, 1.034), (-0.9961, 0.8322, 1.027), (-0.9961, 0.8238, 1.036), (0.9866, -0.9186, 0.64), (1.0, -0.9186, 0.6534), (0.9866, -0.9304, 0.6534), (0.9961, -0.9186, 0.6439), (0.9943, -0.9254, 0.6457), (0.9961, -0.927, 0.6534), (0.9866, -0.927, 0.6439), (0.9866, -0.9186, 1.04), (0.9866, -0.9304, 1.027), (1.0, -0.9186, 1.027), (0.9866, -0.927, 1.036), (0.9943, -0.9254, 1.034), (0.9961, -0.927, 1.027), (0.9961, -0.9186, 1.036), (0.9866, 0.8238, 0.64), (0.9866, 0.8356, 0.6534), (1.0, 0.8238, 0.6534), (0.9866, 0.8322, 0.6439), (0.9943, 0.8306, 0.6457), (0.9961, 0.8322, 0.6534), (0.9961, 0.8238, 0.6439), (0.9866, 0.8238, 1.04), (1.0, 0.8238, 1.027), (0.9866, 0.8356, 1.027), (0.9961, 0.8238, 1.036), (0.9943, 0.8306, 1.034), (0.9961, 0.8322, 1.027), (0.9866, 0.8322, 1.036), (-0.824, -0.8529, -0.05005), (-0.824, -0.867, -0.03668), (-0.84, -0.8529, -0.03668), (-0.824, -0.8629, -0.04613), (-0.8332, -0.861, -0.0444), (-0.8353, -0.8629, -0.03668), (-0.8353, -0.8529, -0.04613), (-0.824, -0.867, 0.7366), (-0.824, -0.8529, 0.75), (-0.84, -0.8529, 0.7366), (-0.824, -0.8629, 0.746), (-0.8332, -0.861, 0.7443), (-0.8353, -0.8529, 0.746), (-0.8353, -0.8629, 0.7366), (-0.824, 0.7581, -0.05005), (-0.84, 0.7581, -0.03668), (-0.824, 0.7722, -0.03668), (-0.8353, 0.7581, -0.04613), (-0.8332, 0.7662, -0.0444), (-0.8353, 0.7681, -0.03668), (-0.824, 0.7681, -0.04613), (-0.824, 0.7581, 0.75), (-0.824, 0.7722, 0.7366), (-0.84, 0.7581, 0.7366), (-0.824, 0.7681, 0.746), (-0.8332, 0.7662, 0.7443), (-0.8353, 0.7681, 0.7366), (-0.8353, 0.7581, 0.746), (0.824, -0.8529, -0.05005), (0.84, -0.8529, -0.03668), (0.824, -0.867, -0.03668), (0.8353, -0.8529, -0.04613), (0.8332, -0.861, -0.0444), (0.8353, -0.8629, -0.03668), (0.824, -0.8629, -0.04613), (0.824, -0.8529, 0.75), (0.824, -0.867, 0.7366), (0.84, -0.8529, 0.7366), (0.824, -0.8629, 0.746), (0.8332, -0.861, 0.7443), (0.8353, -0.8629, 0.7366), (0.8353, -0.8529, 0.746), (0.824, 0.7581, -0.05005), (0.824, 0.7722, -0.03668), (0.84, 0.7581, -0.03668), (0.824, 0.7681, -0.04613), (0.8332, 0.7662, -0.0444), (0.8353, 0.7681, -0.03668), (0.8353, 0.7581, -0.04613), (0.824, 0.7581, 0.75), (0.84, 0.7581, 0.7366), (0.824, 0.7722, 0.7366), (0.8353, 0.7581, 0.746), (0.8332, 0.7662, 0.7443), (0.8353, 0.7681, 0.7366), (0.824, 0.7681, 0.746)], [], [(30, 36, 7, 1), (44, 50, 37, 29), (49, 21, 8, 35), (2, 9, 23, 15), (16, 22, 51, 43), (0, 3, 4, 6), (1, 5, 4, 3), (2, 6, 4, 5), (7, 10, 11, 13), (8, 12, 11, 10), (9, 13, 11, 12), (14, 17, 18, 20), (15, 19, 18, 17), (16, 20, 18, 19), (21, 24, 25, 27), (22, 26, 25, 24), (23, 27, 25, 26), (28, 31, 32, 34), (29, 33, 32, 31), (30, 34, 32, 33), (35, 38, 39, 41), (36, 40, 39, 38), (37, 41, 39, 40), (42, 45, 46, 48), (43, 47, 46, 45), (44, 48, 46, 47), (49, 52, 53, 55), (50, 54, 53, 52), (51, 55, 53, 54), (14, 0, 6, 17), (17, 6, 2, 15), (1, 7, 13, 5), (5, 13, 9, 2), (8, 21, 27, 12), (12, 27, 23, 9), (22, 16, 19, 26), (26, 19, 15, 23), (42, 14, 20, 45), (45, 20, 16, 43), (21, 49, 55, 24), (24, 55, 51, 22), (50, 44, 47, 54), (54, 47, 43, 51), (28, 42, 48, 31), (31, 48, 44, 29), (49, 35, 41, 52), (52, 41, 37, 50), (36, 30, 33, 40), (40, 33, 29, 37), (0, 28, 34, 3), (3, 34, 30, 1), (35, 8, 10, 38), (38, 10, 7, 36), (14, 42, 28, 0), (86, 92, 63, 57), (100, 106, 93, 85), (105, 77, 64, 91), (58, 65, 79, 71), (72, 78, 107, 99), (56, 59, 60, 62), (57, 61, 60, 59), (58, 62, 60, 61), (63, 66, 67, 69), (64, 68, 67, 66), (65, 69, 67, 68), (70, 73, 74, 76), (71, 75, 74, 73), (72, 76, 74, 75), (77, 80, 81, 83), (78, 82, 81, 80), (79, 83, 81, 82), (84, 87, 88, 90), (85, 89, 88, 87), (86, 90, 88, 89), (91, 94, 95, 97), (92, 96, 95, 94), (93, 97, 95, 96), (98, 101, 102, 104), (99, 103, 102, 101), (100, 104, 102, 103), (105, 108, 109, 111), (106, 110, 109, 108), (107, 111, 109, 110), (70, 56, 62, 73), (73, 62, 58, 71), (57, 63, 69, 61), (61, 69, 65, 58), (64, 77, 83, 68), (68, 83, 79, 65), (78, 72, 75, 82), (82, 75, 71, 79), (98, 70, 76, 101), (101, 76, 72, 99), (77, 105, 111, 80), (80, 111, 107, 78), (106, 100, 103, 110), (110, 103, 99, 107), (84, 98, 104, 87), (87, 104, 100, 85), (105, 91, 97, 108), (108, 97, 93, 106), (92, 86, 89, 96), (96, 89, 85, 93), (56, 84, 90, 59), (59, 90, 86, 57), (91, 64, 66, 94), (94, 66, 63, 92), (70, 98, 84, 56)])
_uv = me_cube_001.uv_layers.new(name='UVMap')
_uv.uv.foreach_set('vector', [0.3834, 0.7517, 0.6166, 0.7517, 0.6166, 0.9983, 0.3834, 0.9983, 0.3834, 0.5017, 0.6166, 0.5017, 0.6166, 0.7483, 0.3834, 0.7483, 0.6267, 0.5017, 0.8733, 0.5017, 0.8733, 0.7483, 0.6267, 0.7483, 0.3834, 0.001671, 0.6166, 0.001671, 0.6166, 0.2483, 0.3834, 0.2483, 0.3834, 0.2517, 0.6166, 0.2517, 0.6166, 0.4983, 0.3834, 0.4983, 0.1267, 0.7483, 0.1267, 0.75, 0.1257, 0.75, 0.125, 0.7483, 0.3834, 0.9983, 0.3834, 1.0, 0.3785, 1.0, 0.375, 0.9983, 0.3834, 0.001671, 0.375, 0.001671, 0.375, 0.0007063, 0.3834, 0.0, 0.6166, 0.9983, 0.625, 0.9983, 0.625, 0.9993, 0.6166, 1.0, 0.8733, 0.7483, 0.875, 0.7483, 0.875, 0.7493, 0.8733, 0.75, 0.6166, 0.001671, 0.6166, 0.0, 0.6215, 0.0, 0.625, 0.001671, 0.1267, 0.5017, 0.125, 0.5017, 0.125, 0.5007, 0.1267, 0.5, 0.3834, 0.2483, 0.3834, 0.25, 0.3785, 0.25, 0.375, 0.2483, 0.3834, 0.2517, 0.375, 0.2517, 0.375, 0.2507, 0.3834, 0.25, 0.8733, 0.5017, 0.8733, 0.5, 0.8743, 0.5, 0.875, 0.5017, 0.6166, 0.2517, 0.6166, 0.25, 0.6215, 0.25, 0.625, 0.2517, 0.6166, 0.2483, 0.625, 0.2483, 0.625, 0.2493, 0.6166, 0.25, 0.3733, 0.7483, 0.375, 0.7483, 0.3762, 0.75, 0.3733, 0.75, 0.3834, 0.7483, 0.3834, 0.75, 0.3762, 0.75, 0.375, 0.7483, 0.3834, 0.7517, 0.375, 0.7517, 0.3762, 0.75, 0.3834, 0.75, 0.6267, 0.7483, 0.6267, 0.75, 0.6241, 0.7498, 0.625, 0.7483, 0.6166, 0.7517, 0.6166, 0.75, 0.6241, 0.7498, 0.625, 0.7517, 0.6166, 0.7483, 0.625, 0.7483, 0.6241, 0.7498, 0.6166, 0.75, 0.3733, 0.5017, 0.3733, 0.5, 0.3759, 0.5002, 0.375, 0.5017, 0.3834, 0.4983, 0.3834, 0.5, 0.3759, 0.5002, 0.375, 0.4983, 0.3834, 0.5017, 0.375, 0.5017, 0.3759, 0.5002, 0.3834, 0.5, 0.6267, 0.5017, 0.625, 0.5017, 0.6238, 0.5, 0.6267, 0.5, 0.6166, 0.5017, 0.6166, 0.5, 0.6238, 0.5, 0.625, 0.5017, 0.6166, 0.4983, 0.625, 0.4983, 0.6238, 0.5, 0.6166, 0.5, 0.1267, 0.5017, 0.1267, 0.7483, 0.125, 0.7483, 0.125, 0.5017, 0.375, 0.2483, 0.375, 0.001671, 0.3834, 0.001671, 0.3834, 0.2483, 0.3834, 0.9983, 0.6166, 0.9983, 0.6166, 1.0, 0.3834, 1.0, 0.3834, 0.0, 0.6166, 0.0, 0.6166, 0.001671, 0.3834, 0.001671, 0.8733, 0.7483, 0.8733, 0.5017, 0.875, 0.5017, 0.875, 0.7483, 0.625, 0.001671, 0.625, 0.2483, 0.6166, 0.2483, 0.6166, 0.001671, 0.6166, 0.2517, 0.3834, 0.2517, 0.3834, 0.25, 0.6166, 0.25, 0.6166, 0.25, 0.3834, 0.25, 0.3834, 0.2483, 0.6166, 0.2483, 0.3733, 0.5017, 0.1267, 0.5017, 0.1267, 0.5, 0.3733, 0.5, 0.375, 0.4983, 0.375, 0.2517, 0.3834, 0.2517, 0.3834, 0.4983, 0.8733, 0.5017, 0.6267, 0.5017, 0.6267, 0.5, 0.8733, 0.5, 0.625, 0.2517, 0.625, 0.4983, 0.6166, 0.4983, 0.6166, 0.2517, 0.6166, 0.5017, 0.3834, 0.5017, 0.3834, 0.5, 0.6166, 0.5, 0.6166, 0.5, 0.3834, 0.5, 0.3834, 0.4983, 0.6166, 0.4983, 0.3733, 0.7483, 0.3733, 0.5017, 0.375, 0.5017, 0.375, 0.7483, 0.375, 0.7483, 0.375, 0.5017, 0.3834, 0.5017, 0.3834, 0.7483, 0.6267, 0.5017, 0.6267, 0.7483, 0.625, 0.7483, 0.625, 0.5017, 0.625, 0.5017, 0.625, 0.7483, 0.6166, 0.7483, 0.6166, 0.5017, 0.6166, 0.7517, 0.3834, 0.7517, 0.3834, 0.75, 0.6166, 0.75, 0.6166, 0.75, 0.3834, 0.75, 0.3834, 0.7483, 0.6166, 0.7483, 0.1267, 0.7483, 0.3733, 0.7483, 0.3733, 0.75, 0.1267, 0.75, 0.375, 0.9983, 0.375, 0.7517, 0.3834, 0.7517, 0.3834, 0.9983, 0.6267, 0.7483, 0.8733, 0.7483, 0.8733, 0.75, 0.6267, 0.75, 0.625, 0.7517, 0.625, 0.9983, 0.6166, 0.9983, 0.6166, 0.7517, 0.1267, 0.5017, 0.3733, 0.5017, 0.3733, 0.7483, 0.1267, 0.7483, 0.3834, 0.7517, 0.6166, 0.7517, 0.6166, 0.9983, 0.3834, 0.9983, 0.3834, 0.5017, 0.6166, 0.5017, 0.6166, 0.7483, 0.3834, 0.7483, 0.6267, 0.5017, 0.8733, 0.5017, 0.8733, 0.7483, 0.6267, 0.7483, 0.3834, 0.001671, 0.6166, 0.001671, 0.6166, 0.2483, 0.3834, 0.2483, 0.3834, 0.2517, 0.6166, 0.2517, 0.6166, 0.4983, 0.3834, 0.4983, 0.1267, 0.7483, 0.1267, 0.75, 0.1257, 0.75, 0.125, 0.7483, 0.3834, 0.9983, 0.3834, 1.0, 0.3785, 1.0, 0.375, 0.9983, 0.3834, 0.001671, 0.375, 0.001671, 0.375, 0.0007063, 0.3834, 0.0, 0.6166, 0.9983, 0.625, 0.9983, 0.625, 0.9993, 0.6166, 1.0, 0.8733, 0.7483, 0.875, 0.7483, 0.875, 0.7493, 0.8733, 0.75, 0.6166, 0.001671, 0.6166, 0.0, 0.6215, 0.0, 0.625, 0.001671, 0.1267, 0.5017, 0.125, 0.5017, 0.125, 0.5007, 0.1267, 0.5, 0.3834, 0.2483, 0.3834, 0.25, 0.3785, 0.25, 0.375, 0.2483, 0.3834, 0.2517, 0.375, 0.2517, 0.375, 0.2507, 0.3834, 0.25, 0.8733, 0.5017, 0.8733, 0.5, 0.8743, 0.5, 0.875, 0.5017, 0.6166, 0.2517, 0.6166, 0.25, 0.6215, 0.25, 0.625, 0.2517, 0.6166, 0.2483, 0.625, 0.2483, 0.625, 0.2493, 0.6166, 0.25, 0.3733, 0.7483, 0.375, 0.7483, 0.3762, 0.75, 0.3733, 0.75, 0.3834, 0.7483, 0.3834, 0.75, 0.3762, 0.75, 0.375, 0.7483, 0.3834, 0.7517, 0.375, 0.7517, 0.3762, 0.75, 0.3834, 0.75, 0.6267, 0.7483, 0.6267, 0.75, 0.6241, 0.7498, 0.625, 0.7483, 0.6166, 0.7517, 0.6166, 0.75, 0.6241, 0.7498, 0.625, 0.7517, 0.6166, 0.7483, 0.625, 0.7483, 0.6241, 0.7498, 0.6166, 0.75, 0.3733, 0.5017, 0.3733, 0.5, 0.3759, 0.5002, 0.375, 0.5017, 0.3834, 0.4983, 0.3834, 0.5, 0.3759, 0.5002, 0.375, 0.4983, 0.3834, 0.5017, 0.375, 0.5017, 0.3759, 0.5002, 0.3834, 0.5, 0.6267, 0.5017, 0.625, 0.5017, 0.6238, 0.5, 0.6267, 0.5, 0.6166, 0.5017, 0.6166, 0.5, 0.6238, 0.5, 0.625, 0.5017, 0.6166, 0.4983, 0.625, 0.4983, 0.6238, 0.5, 0.6166, 0.5, 0.1267, 0.5017, 0.1267, 0.7483, 0.125, 0.7483, 0.125, 0.5017, 0.375, 0.2483, 0.375, 0.001671, 0.3834, 0.001671, 0.3834, 0.2483, 0.3834, 0.9983, 0.6166, 0.9983, 0.6166, 1.0, 0.3834, 1.0, 0.3834, 0.0, 0.6166, 0.0, 0.6166, 0.001671, 0.3834, 0.001671, 0.8733, 0.7483, 0.8733, 0.5017, 0.875, 0.5017, 0.875, 0.7483, 0.625, 0.001671, 0.625, 0.2483, 0.6166, 0.2483, 0.6166, 0.001671, 0.6166, 0.2517, 0.3834, 0.2517, 0.3834, 0.25, 0.6166, 0.25, 0.6166, 0.25, 0.3834, 0.25, 0.3834, 0.2483, 0.6166, 0.2483, 0.3733, 0.5017, 0.1267, 0.5017, 0.1267, 0.5, 0.3733, 0.5, 0.375, 0.4983, 0.375, 0.2517, 0.3834, 0.2517, 0.3834, 0.4983, 0.8733, 0.5017, 0.6267, 0.5017, 0.6267, 0.5, 0.8733, 0.5, 0.625, 0.2517, 0.625, 0.4983, 0.6166, 0.4983, 0.6166, 0.2517, 0.6166, 0.5017, 0.3834, 0.5017, 0.3834, 0.5, 0.6166, 0.5, 0.6166, 0.5, 0.3834, 0.5, 0.3834, 0.4983, 0.6166, 0.4983, 0.3733, 0.7483, 0.3733, 0.5017, 0.375, 0.5017, 0.375, 0.7483, 0.375, 0.7483, 0.375, 0.5017, 0.3834, 0.5017, 0.3834, 0.7483, 0.6267, 0.5017, 0.6267, 0.7483, 0.625, 0.7483, 0.625, 0.5017, 0.625, 0.5017, 0.625, 0.7483, 0.6166, 0.7483, 0.6166, 0.5017, 0.6166, 0.7517, 0.3834, 0.7517, 0.3834, 0.75, 0.6166, 0.75, 0.6166, 0.75, 0.3834, 0.75, 0.3834, 0.7483, 0.6166, 0.7483, 0.1267, 0.7483, 0.3733, 0.7483, 0.3733, 0.75, 0.1267, 0.75, 0.375, 0.9983, 0.375, 0.7517, 0.3834, 0.7517, 0.3834, 0.9983, 0.6267, 0.7483, 0.8733, 0.7483, 0.8733, 0.75, 0.6267, 0.75, 0.625, 0.7517, 0.625, 0.9983, 0.6166, 0.9983, 0.6166, 0.7517, 0.1267, 0.5017, 0.3733, 0.5017, 0.3733, 0.7483, 0.1267, 0.7483])
me_cube_001.materials.append(mat_ovenbase)
me_cube_001.materials.append(mat_ovenred)
me_cube_001.use_remesh_fix_poles = True
me_cube_001.use_remesh_preserve_attributes = False
me_cube_001.update()
me_plane_002 = bpy.data.meshes.new('Plane.002')
me_plane_002.from_pydata([(-0.1369, 0.09023, -0.1271), (-0.06636, 0.09023, -0.1271), (-0.6086, 0.09023, -0.1271), (-0.5381, 0.09023, -0.1271), (-0.4378, 0.09023, -0.1271), (-0.3375, 0.09023, -0.1271), (-0.2372, 0.09023, -0.1271), (-0.5253, 0.09023, 0.2221), (-0.3375, 0.09023, 0.2392), (-0.1496, 0.09023, 0.2221), (-0.2416, 0.09023, 0.2363), (-0.4333, 0.09023, 0.2363), (-0.6086, 0.09023, 0.1886), (-0.06636, 0.09023, 0.1886), (-0.675, 1.788e-08, -0.225), (0.0, 1.788e-08, -0.225), (-0.675, 1.788e-08, 0.225), (0.0, 1.788e-08, 0.225), (-0.5529, 1.788e-08, 0.274), (-0.1221, 1.788e-08, 0.274), (-0.2298, 1.788e-08, 0.2907), (-0.3375, 1.788e-08, 0.2939), (-0.4452, 1.788e-08, 0.2907), (-0.1221, 0.04518, -0.1406), (-0.04634, 0.04518, -0.1406), (-0.6286, 0.04518, -0.1406), (-0.5529, 0.04518, -0.1406), (-0.4452, 0.04518, -0.1406), (-0.3375, 0.04518, -0.1406), (-0.2298, 0.04518, -0.1406), (-0.5392, 0.04518, 0.2343), (-0.3375, 0.04518, 0.2527), (-0.1358, 0.04518, 0.2343), (-0.2345, 0.04518, 0.2496), (-0.4404, 0.04518, 0.2496), (-0.6286, 0.04518, 0.1984), (-0.04634, 0.04518, 0.1984), (-0.675, 0.04557, -0.225), (0.0, 0.04557, -0.225), (-0.675, 0.04557, 0.225), (0.0, 0.04557, 0.225), (-0.5529, 0.04557, 0.274), (-0.1221, 0.04557, 0.274), (-0.2298, 0.04557, 0.2907), (-0.3375, 0.04557, 0.2939), (-0.4452, 0.04557, 0.2907), (-0.3375, 0.09023, 0.04597)], [], [(15, 21, 14), (14, 18, 16), (18, 14, 22), (22, 14, 21), (21, 15, 20), (20, 15, 19), (19, 15, 17), (10, 8, 31, 33), (6, 0, 23, 29), (11, 7, 30, 34), (5, 6, 29, 28), (9, 10, 33, 32), (3, 4, 27, 26), (8, 11, 34, 31), (12, 2, 25, 35), (1, 13, 36, 24), (0, 1, 24, 23), (7, 12, 35, 30), (2, 3, 26, 25), (13, 9, 32, 36), (4, 5, 28, 27), (41, 30, 35), (39, 35, 25), (26, 37, 25), (37, 26, 27), (37, 27, 28), (12, 7, 46), (37, 39, 25), (17, 15, 38, 40), (15, 14, 37, 38), (18, 22, 45, 41), (16, 18, 41, 39), (20, 19, 42, 43), (19, 17, 40, 42), (14, 16, 39, 37), (22, 21, 44, 45), (21, 20, 43, 44), (45, 34, 30), (31, 44, 43), (29, 38, 37), (43, 32, 33), (42, 32, 43), (40, 36, 42), (40, 38, 24), (41, 45, 30), (39, 41, 35), (45, 44, 31), (28, 29, 37), (38, 29, 23), (34, 45, 31), (33, 31, 43), (42, 36, 32), (40, 24, 36), (38, 23, 24), (3, 2, 46), (9, 13, 46), (5, 4, 46), (8, 10, 46), (0, 6, 46), (7, 11, 46), (6, 5, 46), (10, 9, 46), (4, 3, 46), (11, 8, 46), (2, 12, 46), (13, 1, 46), (1, 0, 46)])
me_plane_002.polygons.foreach_set('use_smooth', [True] * 67)
me_plane_002.polygons.foreach_set('material_index', [1, 1, 1, 1, 1, 1, 1, 0, 0, 0, 0, 0, 0, 0, 0, 0, 0, 0, 0, 0, 0, 1, 1, 1, 1, 1, 0, 1, 1, 1, 1, 1, 1, 1, 1, 1, 1, 1, 1, 1, 1, 1, 1, 1, 1, 1, 1, 1, 1, 1, 1, 1, 1, 1, 0, 0, 0, 0, 0, 0, 0, 0, 0, 0, 0, 0, 0])
_uv = me_plane_002.uv_layers.new(name='UVMap')
_uv.uv.foreach_set('vector', [0.0, 0.0, 0.0, 0.0, 0.0, 0.0, 0.0, 0.0, 0.0, 0.0, 0.0, 0.0, 0.0, 0.0, 0.0, 0.0, 0.0, 0.0, 0.0, 0.0, 0.0, 0.0, 0.0, 0.0, 0.0, 0.0, 0.0, 0.0, 0.0, 0.0, 0.0, 0.0, 0.0, 0.0, 0.0, 0.0, 0.0, 0.0, 0.0, 0.0, 0.0, 0.0, 0.0, 0.0, 0.0, 0.0, 0.0, 0.0, 0.0, 0.0, 0.0, 0.0, 0.0, 0.0, 0.0, 0.0, 0.0, 0.0, 0.0, 0.0, 0.0, 0.0, 0.0, 0.0, 0.0, 0.0, 0.0, 0.0, 0.0, 0.0, 0.0, 0.0, 0.0, 0.0, 0.0, 0.0, 0.0, 0.0, 0.0, 0.0, 0.0, 0.0, 0.0, 0.0, 0.0, 0.0, 0.0, 0.0, 0.0, 0.0, 0.0, 0.0, 0.0, 0.0, 0.0, 0.0, 0.0, 0.0, 0.0, 0.0, 0.0, 0.0, 0.0, 0.0, 0.0, 0.0, 0.0, 0.0, 0.0, 0.0, 0.0, 0.0, 0.0, 0.0, 0.0, 0.0, 0.0, 0.0, 0.0, 0.0, 0.0, 0.0, 0.0, 0.0, 0.0, 0.0, 0.0, 0.0, 0.0, 0.0, 0.0, 0.0, 0.0, 0.0, 0.0, 0.0, 0.0, 0.0, 0.0, 0.0, 0.0, 0.0, 0.0, 0.0, 0.0, 0.0, 0.0, 0.0, 0.0, 0.0, 0.0, 0.0, 0.0, 0.0, 0.0, 0.0, 0.0, 0.0, 0.0, 0.0, 0.0, 0.0, 0.0, 0.0, 0.0, 0.0, 0.0, 0.0, 0.0, 0.0, 0.0, 0.0, 0.0, 0.0, 0.0, 0.0, 0.0, 0.0, 0.0, 0.0, 0.0, 0.0, 0.0, 0.0, 0.0, 0.0, 0.0, 0.0, 0.0, 0.0, 0.0, 0.0, 0.0, 0.0, 0.0, 0.0, 0.0, 0.0, 0.0, 0.0, 0.0, 0.0, 0.0, 0.0, 0.0, 0.0, 0.0, 0.0, 0.0, 0.0, 0.0, 0.0, 0.0, 0.0, 0.0, 0.0, 0.0, 0.0, 0.0, 0.0, 0.0, 0.0, 0.0, 0.0, 0.0, 0.0, 0.0, 0.0, 0.0, 0.0, 0.0, 0.0, 0.0, 0.0, 0.0, 0.0, 0.0, 0.0, 0.0, 0.0, 0.0, 0.0, 0.0, 0.0, 0.0, 0.0, 0.0, 0.0, 0.0, 0.0, 0.0, 0.0, 0.0, 0.0, 0.0, 0.0, 0.0, 0.0, 0.0, 0.0, 0.0, 0.0, 0.0, 0.0, 0.0, 0.0, 0.0, 0.0, 0.0, 0.0, 0.0, 0.0, 0.0, 0.0, 0.0, 0.0, 0.0, 0.0, 0.0, 0.0, 0.0, 0.0, 0.0, 0.0, 0.0, 0.0, 0.0, 0.0, 0.0, 0.0, 0.0, 0.0, 0.0, 0.0, 0.0, 0.0, 0.0, 0.0, 0.0, 0.0, 0.0, 0.0, 0.0, 0.0, 0.0, 0.0, 0.0, 0.0, 0.0, 0.0, 0.0, 0.0, 0.0, 0.0, 0.0, 0.0, 0.0, 0.0, 0.0, 0.0, 0.0, 0.0, 0.0, 0.0, 0.0, 0.0, 0.0, 0.0, 0.0, 0.0, 0.0, 0.0, 0.0, 0.0, 0.0, 0.0, 0.0, 0.0, 0.0, 0.0, 0.0, 0.0, 0.0, 0.0, 0.0, 0.0, 0.0, 0.0, 0.0, 0.0, 0.0, 0.0, 0.0, 0.0, 0.0, 0.0, 0.0, 0.0, 0.0, 0.0, 0.0, 0.0, 0.0, 0.0, 0.0, 0.0, 0.0, 0.0, 0.0, 0.0, 0.0, 0.0, 0.0, 0.0, 0.0, 0.0, 0.0, 0.0, 0.0, 0.0, 0.0, 0.0, 0.0, 0.0, 0.0, 0.0, 0.0, 0.0, 0.0, 0.0, 0.0, 0.0, 0.0, 0.0, 0.0, 0.0, 0.0, 0.0, 0.0, 0.0, 0.0, 0.0, 0.0, 0.0, 0.0, 0.0, 0.0, 0.0, 0.0, 0.0, 0.0, 0.0, 0.0, 0.0, 0.0, 0.0, 0.0, 0.0, 0.0, 0.0, 0.0, 0.0, 0.0, 0.0, 0.0, 0.0, 0.0, 0.0, 0.0, 0.0, 0.0, 0.0, 0.0, 0.0, 0.0, 0.0, 0.0, 0.0, 0.0, 0.0, 0.0, 0.0, 0.0, 0.0, 0.0, 0.0, 0.0, 0.0])
me_plane_002.materials.append(mat_ovenbrown)
me_plane_002.materials.append(mat_ovenbrown_001)
me_plane_002.use_remesh_fix_poles = True
me_plane_002.use_remesh_preserve_attributes = False
me_plane_002.update()

# ---- objects
ob_light = bpy.data.objects.new('Light', light_light)
ob_camera = bpy.data.objects.new('Camera', cam_camera)
ob_empty = bpy.data.objects.new('Empty', None)
ob_plane = bpy.data.objects.new('Plane', me_plane)
ob_cube = bpy.data.objects.new('Cube', me_cube_001)
ob_plane_001 = bpy.data.objects.new('Plane.001', me_plane_002)

# ---- transforms, parenting, visibility, modifiers, constraints
ob_light.location = (4.076, 1.005, 5.904)
ob_light.rotation_euler = (0.6503, 0.05522, 1.866)
ob_light.lock_rotations_4d = False
ob_light.empty_display_type = 'ARROWS'
ob_light.color = (0.0, 0.0, 0.0, 0.0)
ob_light.lineart.crease_threshold = 0.0
ob_camera.location = (7.359, -6.926, 4.958)
ob_camera.rotation_euler = (1.109, 0.0, 0.8149)
ob_camera.lock_rotations_4d = False
ob_camera.empty_display_type = 'ARROWS'
ob_camera.color = (0.0, 0.0, 0.0, 0.0)
ob_camera.display_type = 'WIRE'
ob_camera.lineart.crease_threshold = 0.0
ob_empty.location = (-4.9, 0.0, 0.0)
ob_empty.rotation_euler = (1.571, -0.0, -0.0)
ob_empty.empty_display_type = 'IMAGE'
ob_empty.empty_display_size = 5.0
ob_empty.use_empty_image_alpha = True
ob_plane.location = (-1.565e-07, 2.192, -0.01289)
_m = ob_plane.modifiers.new('EdgeSplit', 'EDGE_SPLIT')
_m.split_angle = 0.7854
ob_cube.location = (-2.384e-07, 1.96, -1.036)
ob_plane_001.location = (0.3375, 1.102, 0.2121)
ob_plane_001.rotation_euler = (0.0, -0.0, 2.269)
_m = ob_plane_001.modifiers.new('EdgeSplit', 'EDGE_SPLIT')

# ---- collection membership
col_collection.objects.link(ob_light)
col_collection.objects.link(ob_camera)
col_collection.objects.link(ob_empty)
col_collection.objects.link(ob_plane)
col_collection.objects.link(ob_cube)
col_collection.objects.link(ob_plane_001)

# ---- scene / render settings (as saved in the file)
scene.camera = ob_camera
scene.frame_start = 1; scene.frame_end = 250; scene.frame_set(1)
scene.render.engine = 'BLENDER_EEVEE_NEXT'
scene.cycles.sampling_pattern = 'TABULATED_SOBOL'
scene.cycles.use_light_tree = False
scene.view_settings.view_transform = 'Filmic'
bpy.context.view_layer.update()
